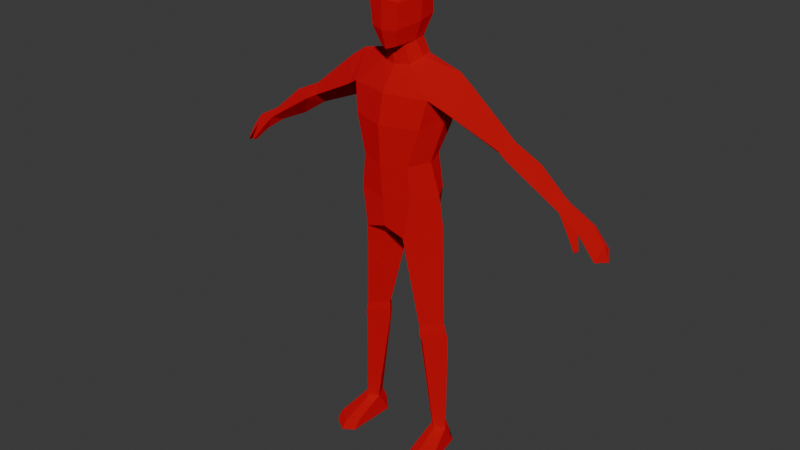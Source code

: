 # Source: RedEnemy.blend  (saved by Blender 5.1.30; exported with 4.5.12 LTS)
import bpy
from mathutils import Matrix  # noqa: F401  (used for matrix-valued properties, if any)

bpy.ops.wm.read_factory_settings(use_empty=True)
scene = bpy.context.scene
scene.name = 'Scene'

# ---- collections
col_collection = bpy.data.collections.new('Collection'); scene.collection.children.link(col_collection)

# ---- materials (node trees are filled in below, after node groups)
mat_material_002 = bpy.data.materials.new('Material.002')
mat_material_002.diffuse_color = (0.8, 0.03007, 0.08238, 1.0)
mat_material_002.roughness = 1.0
mat_material_002.metallic = 1.0

# ---- material node trees
mat_material_002.use_nodes = True; mat_material_002.node_tree.nodes.clear()
_N = mat_material_002.node_tree.nodes; _L = mat_material_002.node_tree.links
n0 = _N.new('ShaderNodeBsdfPrincipled'); n0.name = 'Principled BSDF'; n0.location = (-200, 100)
n0.inputs[0].default_value = (0.8, 0.01443, 0.0302, 1.0)
n0.inputs[1].default_value = 1.0
n0.inputs[2].default_value = 1.0
n1 = _N.new('ShaderNodeOutputMaterial'); n1.name = 'Material Output'; n1.location = (200, 100)
n2 = _N.new('ShaderNodeNormalMap'); n2.name = 'Normal Map'; n2.location = (-600, -600)
n2.label = 'Normal/Map'
n2.inputs[0].default_value = 0.0
_L.new(n0.outputs[0], n1.inputs[0])
_L.new(n2.outputs[0], n0.inputs[5])
n1.is_active_output = True

# ---- world
world_world = bpy.data.worlds.new('World'); scene.world = world_world
world_world.use_nodes = True; world_world.node_tree.nodes.clear()
_N = world_world.node_tree.nodes; _L = world_world.node_tree.links
n0 = _N.new('ShaderNodeOutputWorld'); n0.name = 'World Output'; n0.location = (200, 100)
n1 = _N.new('ShaderNodeBackground'); n1.name = 'Background'; n1.location = (-200, 100)
n1.inputs[0].default_value = (0.05088, 0.05088, 0.05088, 1.0)
_L.new(n1.outputs[0], n0.inputs[0])
n0.is_active_output = True
world_world.color = (0.05088, 0.05088, 0.05088)
world_world.sun_shadow_jitter_overblur = 0.0

# ---- meshes
me_humanoidbase_overlapping_001 = bpy.data.meshes.new('HumanoidBase_Overlapping.001')
me_humanoidbase_overlapping_001.from_pydata([(0.06395, 0.05632, 1.664), (0.03125, -0.09713, 1.579), (0.05459, -0.02133, 1.59), (0.07741, -0.02355, 1.657), (0.0596, 0.02353, 1.772), (0.07009, -0.02436, 1.776), (0.05653, -0.07455, 1.772), (0.0939, -0.1114, 1.176), (0.1359, -0.03723, 1.181), (0.1069, 0.04357, 1.186), (0.1062, -0.1109, 1.047), (0.16, -0.01821, 1.056), (0.107, 0.06961, 1.047), (0.135, -0.1023, 1.317), (0.1688, 0.00827, 1.353), (0.135, 0.07555, 1.293), (0.1545, -0.08578, 1.42), (0.1496, 0.09857, 1.419), (0.07921, -0.1189, 0.9056), (0.1773, -0.01808, 0.9451), (0.08197, 0.07631, 0.9064), (0.1222, -0.07669, 0.5502), (0.1228, 0.06298, 0.4603), (0.117, 0.04828, 0.5432), (0.07241, -0.006686, 0.5411), (0.1331, -0.06766, 0.4631), (0.1764, 0.0001169, 0.5411), (0.1965, -0.002573, 0.08281), (0.1937, 0.002316, 0.4777), (0.06975, -0.009362, 0.4777), (0.1643, -0.03617, 0.08281), (0.1588, 0.04493, 0.08281), (0.1338, -0.007654, 0.08281), (0.1194, 0.05273, 0.5102), (0.1275, -0.0795, 0.5109), (0.1851, 0.001081, 0.5094), (0.07105, -0.007985, 0.5094), (0.2298, -0.1215, 0.03017), (0.1731, -0.1586, 0.03017), (0.1321, -0.131, 0.03017), (0.2315, -0.1435, -0.0001111), (0.1749, -0.1806, -0.0001111), (0.1338, -0.1529, -0.0001111), (0.1939, 0.03141, 0.03017), (0.157, 0.06843, 0.03017), (0.1311, 0.02633, 0.03017), (0.1972, 0.04538, -0.0001111), (0.157, 0.06843, -0.0001111), (0.1256, 0.03959, -0.0001111), (0.05355, -0.05125, 1.513), (0.0752, -0.006359, 1.533), (0.05943, 0.04832, 1.53), (0.2054, 0.02364, 1.501), (0.2643, 0.01896, 1.46), (0.2078, -0.06563, 1.389), (0.2078, 0.08613, 1.389), (0.4014, 0.01698, 1.254), (0.6512, 0.01616, 1.169), (0.4016, -0.02896, 1.292), (0.3975, 0.05733, 1.294), (0.6248, 0.01733, 1.129), (0.4337, 0.01809, 1.319), (0.4373, -0.03828, 1.273), (0.6386, -0.02476, 1.146), (0.6386, 0.05341, 1.146), (0.5039, 0.01755, 1.186), (0.4253, 0.06891, 1.278), (0.5362, 0.01763, 1.27), (0.7452, 0.01616, 1.118), (0.7855, 0.01616, 1.065), (0.8056, 0.01769, 1.01), (0.7157, -0.03132, 1.098), (0.7787, -0.02705, 1.017), (0.7205, 0.0678, 1.092), (0.7744, 0.06723, 1.03), (0.6663, 0.06209, 1.126), (0.6798, -0.04052, 1.097), (0.7173, 0.01733, 1.077), (0.7788, 0.01733, 1.016), (0.6802, -0.01265, 1.086), (0.6526, 0.01733, 1.113), (0.06137, -0.1157, 1.732), (0.06137, 0.05689, 1.741), (0.08109, -0.02421, 1.735), (0.04985, -0.1154, 1.64), (0.03775, -0.05753, 1.578), (0.04836, 0.026, 1.591), (0.7306, -0.04616, 1.05), (0.7189, -0.05405, 1.043), (0.7188, -0.04278, 1.038), (-0.06395, 0.05632, 1.664), (0.0, 0.07164, 1.656), (0.0, -0.1098, 1.568), (-0.03125, -0.09713, 1.579), (-0.05459, -0.02133, 1.59), (-0.07741, -0.02355, 1.657), (-0.0596, 0.02353, 1.772), (0.0, 0.03398, 1.791), (-0.07009, -0.02436, 1.776), (0.0, -0.0261, 1.8), (-0.05653, -0.07455, 1.772), (0.0, -0.09017, 1.788), (0.0, 0.06577, 1.187), (0.0, -0.1426, 1.174), (-0.0939, -0.1114, 1.176), (-0.1359, -0.03723, 1.181), (-0.1069, 0.04357, 1.186), (0.0, 0.1016, 1.052), (0.0, -0.1316, 1.044), (-0.1062, -0.1109, 1.047), (-0.16, -0.01821, 1.056), (-0.107, 0.06961, 1.047), (0.0, 0.07825, 1.293), (0.0, -0.1508, 1.316), (-0.135, -0.1023, 1.317), (-0.1688, 0.00827, 1.353), (-0.135, 0.07555, 1.293), (0.0, 0.094, 1.422), (0.0, -0.1253, 1.422), (-0.1545, -0.08578, 1.42), (-0.1496, 0.09857, 1.419), (0.0, 0.1056, 0.9745), (0.0, -0.1233, 0.9315), (-0.07921, -0.1189, 0.9056), (-0.1773, -0.01808, 0.9451), (-0.08197, 0.07631, 0.9064), (0.0, -1.361e-07, 0.8352), (-0.1222, -0.07669, 0.5502), (-0.1228, 0.06298, 0.4603), (-0.117, 0.04828, 0.5432), (-0.07241, -0.006686, 0.5411), (-0.1331, -0.06766, 0.4631), (-0.1764, 0.0001169, 0.5411), (-0.1965, -0.002573, 0.08281), (-0.1937, 0.002316, 0.4777), (-0.06975, -0.009362, 0.4777), (-0.1643, -0.03617, 0.08281), (-0.1588, 0.04493, 0.08281), (-0.1338, -0.007654, 0.08281), (-0.1194, 0.05273, 0.5102), (-0.1275, -0.0795, 0.5109), (-0.1851, 0.001081, 0.5094), (-0.07105, -0.007985, 0.5094), (-0.2298, -0.1215, 0.03017), (-0.1731, -0.1586, 0.03017), (-0.1321, -0.131, 0.03017), (-0.2315, -0.1435, -0.0001111), (-0.1749, -0.1806, -0.0001111), (-0.1338, -0.1529, -0.0001111), (-0.1939, 0.03141, 0.03017), (-0.157, 0.06843, 0.03017), (-0.1311, 0.02633, 0.03017), (-0.1972, 0.04538, -0.0001111), (-0.157, 0.06843, -0.0001111), (-0.1256, 0.03959, -0.0001111), (0.0, 0.05968, 1.526), (-0.05355, -0.05125, 1.513), (0.0, -0.06744, 1.507), (-0.0752, -0.006359, 1.533), (-0.05943, 0.04832, 1.53), (-0.2054, 0.02364, 1.501), (-0.2643, 0.01896, 1.46), (-0.2078, -0.06563, 1.389), (-0.2078, 0.08613, 1.389), (-0.4014, 0.01698, 1.254), (-0.6512, 0.01616, 1.169), (-0.4016, -0.02896, 1.292), (-0.3975, 0.05733, 1.294), (-0.6248, 0.01733, 1.129), (-0.4337, 0.01809, 1.319), (-0.4373, -0.03828, 1.273), (-0.6386, -0.02476, 1.146), (-0.6386, 0.05341, 1.146), (-0.5039, 0.01755, 1.186), (-0.4253, 0.06891, 1.278), (-0.5362, 0.01763, 1.27), (-0.7452, 0.01616, 1.118), (-0.7855, 0.01616, 1.065), (-0.8056, 0.01769, 1.01), (-0.7157, -0.03132, 1.098), (-0.7787, -0.02705, 1.017), (-0.7205, 0.0678, 1.092), (-0.7744, 0.06723, 1.03), (-0.6663, 0.06209, 1.126), (-0.6798, -0.04052, 1.097), (-0.7173, 0.01733, 1.077), (-0.7788, 0.01733, 1.016), (-0.6802, -0.01265, 1.086), (-0.6526, 0.01733, 1.113), (0.0, -0.1305, 1.741), (0.0, 0.07447, 1.743), (-0.06137, -0.1157, 1.732), (-0.06137, 0.05689, 1.741), (-0.08109, -0.02421, 1.735), (0.0, -0.1317, 1.637), (-0.04985, -0.1154, 1.64), (0.0, -0.07493, 1.573), (-0.03775, -0.05753, 1.578), (0.0, 0.03862, 1.587), (-0.04836, 0.026, 1.591), (-0.7306, -0.04616, 1.05), (-0.7189, -0.05405, 1.043), (-0.7188, -0.04278, 1.038)], [], [(82, 190, 97, 4), (1, 2, 3, 84), (189, 81, 6, 101), (84, 3, 83, 81), (2, 0, 3), (81, 83, 5, 6), (83, 82, 4, 5), (1, 92, 196, 85), (2, 86, 0), (4, 97, 99, 5), (5, 99, 101, 6), (9, 8, 11, 12), (7, 103, 108, 10), (102, 9, 12, 107), (8, 7, 10, 11), (8, 9, 15, 14), (103, 7, 13, 113), (9, 102, 112, 15), (7, 8, 14, 13), (14, 15, 17), (113, 13, 16, 118), (15, 112, 117, 17), (13, 14, 16), (107, 12, 20, 121), (10, 108, 122, 18), (122, 126, 18), (20, 126, 121), (18, 126, 24, 21), (126, 20, 23, 24), (73, 75, 57, 68), (11, 19, 20, 12), (29, 22, 31, 32), (35, 34, 25, 28), (34, 36, 29, 25), (33, 35, 28, 22), (36, 33, 22, 29), (28, 25, 30, 27), (22, 28, 27, 31), (25, 29, 32, 30), (24, 23, 33, 36), (23, 26, 35, 33), (21, 24, 36, 34), (26, 21, 34, 35), (27, 30, 38, 37), (30, 32, 39, 38), (37, 38, 41, 40), (38, 39, 42, 41), (31, 27, 43, 44), (32, 31, 44, 45), (44, 43, 46, 47), (45, 44, 47, 48), (27, 37, 43), (32, 45, 39), (40, 46, 43, 37), (39, 45, 48, 42), (48, 46, 42), (40, 41, 42), (42, 46, 40), (47, 46, 48), (118, 49, 157), (17, 117, 155, 51), (49, 118, 16), (52, 49, 16), (52, 17, 51), (51, 86, 2, 50), (50, 2, 85, 49), (49, 85, 196, 157), (49, 52, 50), (50, 52, 51), (52, 16, 54), (52, 55, 17), (53, 52, 54), (53, 55, 52), (14, 54, 16), (17, 55, 14), (54, 14, 56, 58), (53, 54, 58, 61), (14, 55, 59, 56), (55, 53, 61, 59), (61, 58, 62), (56, 59, 66), (59, 61, 66), (58, 56, 62), (66, 67, 57, 64), (65, 66, 64, 60), (67, 62, 63, 57), (62, 65, 60, 63), (62, 56, 65), (61, 62, 67), (56, 66, 65), (66, 61, 67), (69, 68, 71, 72), (70, 69, 72), (63, 71, 68, 57), (74, 73, 68, 69), (70, 74, 69), (64, 57, 75), (71, 63, 76), (72, 78, 70), (74, 70, 78), (72, 71, 77, 78), (74, 78, 77, 73), (76, 63, 79), (60, 79, 63), (60, 64, 75, 80), (79, 60, 80), (73, 77, 80, 75), (71, 79, 80), (80, 77, 71), (3, 0, 82, 83), (92, 1, 84, 194), (0, 91, 190, 82), (194, 84, 81, 189), (155, 198, 86, 51), (76, 79, 89, 88), (79, 71, 87, 89), (71, 76, 88, 87), (87, 88, 89), (85, 2, 1), (0, 86, 198, 91), (26, 19, 18, 21), (20, 19, 26, 23), (19, 11, 10, 18), (192, 96, 97, 190), (93, 195, 95, 94), (189, 101, 100, 191), (195, 191, 193, 95), (94, 95, 90), (191, 100, 98, 193), (193, 98, 96, 192), (93, 197, 196, 92), (94, 90, 199), (96, 98, 99, 97), (98, 100, 101, 99), (106, 111, 110, 105), (104, 109, 108, 103), (102, 107, 111, 106), (105, 110, 109, 104), (105, 115, 116, 106), (103, 113, 114, 104), (106, 116, 112, 102), (104, 114, 115, 105), (115, 120, 116), (113, 118, 119, 114), (116, 120, 117, 112), (114, 119, 115), (107, 121, 125, 111), (109, 123, 122, 108), (122, 123, 126), (125, 121, 126), (123, 127, 130, 126), (126, 130, 129, 125), (181, 176, 165, 183), (110, 111, 125, 124), (135, 138, 137, 128), (141, 134, 131, 140), (140, 131, 135, 142), (139, 128, 134, 141), (142, 135, 128, 139), (134, 133, 136, 131), (128, 137, 133, 134), (131, 136, 138, 135), (130, 142, 139, 129), (129, 139, 141, 132), (127, 140, 142, 130), (132, 141, 140, 127), (133, 143, 144, 136), (136, 144, 145, 138), (143, 146, 147, 144), (144, 147, 148, 145), (137, 150, 149, 133), (138, 151, 150, 137), (150, 153, 152, 149), (151, 154, 153, 150), (133, 149, 143), (138, 145, 151), (146, 143, 149, 152), (145, 148, 154, 151), (154, 148, 152), (146, 148, 147), (148, 146, 152), (153, 154, 152), (118, 157, 156), (120, 159, 155, 117), (156, 119, 118), (160, 119, 156), (160, 159, 120), (159, 158, 94, 199), (158, 156, 197, 94), (156, 157, 196, 197), (156, 158, 160), (158, 159, 160), (160, 162, 119), (160, 120, 163), (161, 162, 160), (161, 160, 163), (115, 119, 162), (120, 115, 163), (162, 166, 164, 115), (161, 169, 166, 162), (115, 164, 167, 163), (163, 167, 169, 161), (169, 170, 166), (164, 174, 167), (167, 174, 169), (166, 170, 164), (174, 172, 165, 175), (173, 168, 172, 174), (175, 165, 171, 170), (170, 171, 168, 173), (170, 173, 164), (169, 175, 170), (164, 173, 174), (174, 175, 169), (177, 180, 179, 176), (178, 180, 177), (171, 165, 176, 179), (182, 177, 176, 181), (178, 177, 182), (172, 183, 165), (179, 184, 171), (180, 178, 186), (182, 186, 178), (180, 186, 185, 179), (182, 181, 185, 186), (184, 187, 171), (168, 171, 187), (168, 188, 183, 172), (187, 188, 168), (181, 183, 188, 185), (179, 188, 187), (188, 179, 185), (95, 193, 192, 90), (92, 194, 195, 93), (90, 192, 190, 91), (194, 189, 191, 195), (155, 159, 199, 198), (184, 201, 202, 187), (187, 202, 200, 179), (179, 200, 201, 184), (200, 202, 201), (197, 93, 94), (90, 91, 198, 199), (132, 127, 123, 124), (125, 129, 132, 124), (124, 123, 109, 110)])
_k = set([(0, 2), (0, 3), (0, 82), (0, 86), (0, 91), (1, 2), (1, 84), (1, 85), (1, 92), (2, 3), (2, 50), (2, 85), (2, 86), (3, 83), (3, 84), (4, 5), (4, 82), (4, 97), (5, 6), (5, 83), (5, 99), (6, 81), (6, 101), (7, 8), (7, 10), (7, 13), (7, 103), (8, 9), (8, 11), (8, 14), (9, 12), (9, 15), (9, 102), (10, 11), (10, 18), (10, 108), (11, 12), (11, 19), (12, 20), (12, 107), (13, 14), (13, 16), (13, 113), (14, 15), (14, 16), (14, 17), (14, 54), (14, 55), (14, 56), (15, 17), (15, 112), (16, 49), (16, 52), (16, 54), (16, 118), (17, 51), (17, 52), (17, 55), (17, 117), (18, 19), (18, 21), (18, 122), (18, 126), (19, 20), (19, 26), (20, 23), (20, 121), (20, 126), (21, 24), (21, 26), (21, 34), (22, 28), (22, 29), (22, 31), (22, 33), (23, 24), (23, 26), (23, 33), (24, 36), (24, 126), (25, 28), (25, 29), (25, 30), (25, 34), (26, 35), (27, 28), (27, 30), (27, 31), (27, 37), (27, 43), (28, 35), (29, 32), (29, 36), (30, 32), (30, 38), (31, 32), (31, 44), (32, 39), (32, 45), (33, 35), (33, 36), (34, 35), (34, 36), (37, 38), (37, 40), (37, 43), (38, 39), (38, 41), (39, 42), (39, 45), (40, 41), (40, 46), (41, 42), (42, 48), (43, 44), (43, 46), (44, 45), (44, 47), (45, 48), (46, 47), (47, 48), (49, 50), (49, 52), (49, 85), (49, 118), (49, 157), (50, 51), (50, 52), (51, 52), (51, 86), (51, 155), (52, 53), (52, 54), (52, 55), (53, 54), (53, 55), (53, 61), (54, 58), (55, 59), (56, 58), (56, 59), (56, 62), (56, 65), (56, 66), (57, 63), (57, 64), (57, 67), (57, 68), (57, 75), (58, 61), (58, 62), (59, 61), (59, 66), (60, 63), (60, 64), (60, 65), (60, 79), (60, 80), (61, 62), (61, 66), (61, 67), (62, 63), (62, 65), (62, 67), (63, 71), (63, 76), (63, 79), (64, 66), (64, 75), (65, 66), (66, 67), (68, 69), (68, 71), (68, 73), (69, 70), (69, 72), (69, 74), (70, 72), (70, 74), (70, 78), (71, 72), (71, 76), (71, 77), (71, 79), (71, 80), (71, 87), (72, 78), (73, 74), (73, 75), (73, 77), (74, 78), (75, 80), (76, 79), (76, 88), (77, 78), (77, 80), (79, 80), (79, 89), (81, 83), (81, 84), (81, 189), (82, 83), (82, 190), (84, 194), (85, 196), (86, 198), (87, 88), (87, 89), (88, 89), (90, 91), (90, 94), (90, 95), (90, 192), (90, 199), (91, 190), (91, 198), (92, 93), (92, 194), (92, 196), (93, 94), (93, 195), (93, 197), (94, 95), (94, 158), (94, 197), (94, 199), (95, 193), (95, 195), (96, 97), (96, 98), (96, 192), (97, 99), (97, 190), (98, 99), (98, 100), (98, 193), (99, 101), (100, 101), (100, 191), (101, 189), (102, 106), (102, 107), (102, 112), (103, 104), (103, 108), (103, 113), (104, 105), (104, 109), (104, 114), (105, 106), (105, 110), (105, 115), (106, 111), (106, 116), (107, 111), (107, 121), (108, 109), (108, 122), (109, 110), (109, 123), (110, 111), (110, 124), (111, 125), (112, 116), (112, 117), (113, 114), (113, 118), (114, 115), (114, 119), (115, 116), (115, 119), (115, 120), (115, 162), (115, 163), (115, 164), (116, 120), (117, 120), (117, 155), (118, 119), (118, 156), (118, 157), (119, 156), (119, 160), (119, 162), (120, 159), (120, 160), (120, 163), (121, 125), (121, 126), (122, 123), (122, 126), (123, 124), (123, 126), (123, 127), (124, 125), (124, 132), (125, 126), (125, 129), (126, 130), (127, 130), (127, 132), (127, 140), (128, 134), (128, 135), (128, 137), (128, 139), (129, 130), (129, 132), (129, 139), (130, 142), (131, 134), (131, 135), (131, 136), (131, 140), (132, 141), (133, 134), (133, 136), (133, 137), (133, 143), (133, 149), (134, 141), (135, 138), (135, 142), (136, 138), (136, 144), (137, 138), (137, 150), (138, 145), (138, 151), (139, 141), (139, 142), (140, 141), (140, 142), (143, 144), (143, 146), (143, 149), (144, 145), (144, 147), (145, 148), (145, 151), (146, 147), (146, 152), (147, 148), (148, 154), (149, 150), (149, 152), (150, 151), (150, 153), (151, 154), (152, 153), (153, 154), (155, 159), (155, 198), (156, 157), (156, 158), (156, 160), (156, 197), (157, 196), (158, 159), (158, 160), (159, 160), (159, 199), (160, 161), (160, 162), (160, 163), (161, 162), (161, 163), (161, 169), (162, 166), (163, 167), (164, 166), (164, 167), (164, 170), (164, 173), (164, 174), (165, 171), (165, 172), (165, 175), (165, 176), (165, 183), (166, 169), (166, 170), (167, 169), (167, 174), (168, 171), (168, 172), (168, 173), (168, 187), (168, 188), (169, 170), (169, 174), (169, 175), (170, 171), (170, 173), (170, 175), (171, 179), (171, 184), (171, 187), (172, 174), (172, 183), (173, 174), (174, 175), (176, 177), (176, 179), (176, 181), (177, 178), (177, 180), (177, 182), (178, 180), (178, 182), (178, 186), (179, 180), (179, 184), (179, 185), (179, 187), (179, 188), (179, 200), (180, 186), (181, 182), (181, 183), (181, 185), (182, 186), (183, 188), (184, 187), (184, 201), (185, 186), (185, 188), (187, 188), (187, 202), (189, 191), (189, 194), (190, 192), (191, 193), (191, 195), (192, 193), (194, 195), (196, 197), (198, 199), (200, 201), (200, 202), (201, 202)])
me_humanoidbase_overlapping_001.attributes.new('sharp_edge', 'BOOLEAN', 'EDGE').data.foreach_set('value', [ (min(e.vertices), max(e.vertices)) in _k for e in me_humanoidbase_overlapping_001.edges])
_uv = me_humanoidbase_overlapping_001.uv_layers.new(name='UVMap')
_uv.uv.foreach_set('vector', [0.9084, 0.8772, 0.9687, 0.9037, 0.9138, 0.9613, 0.8794, 0.9028, 0.7394, 0.725, 0.8427, 0.7059, 0.841, 0.795, 0.7497, 0.7895, 0.7027, 0.8968, 0.7647, 0.8645, 0.7945, 0.9023, 0.755, 0.9536, 0.7497, 0.7895, 0.841, 0.795, 0.8399, 0.8662, 0.7647, 0.8645, 0.8427, 0.7059, 0.9185, 0.8095, 0.841, 0.795, 0.7647, 0.8645, 0.8399, 0.8662, 0.8388, 0.9011, 0.7945, 0.9023, 0.8399, 0.8662, 0.9084, 0.8772, 0.8794, 0.9028, 0.8388, 0.9011, 0.7394, 0.725, 0.7027, 0.7126, 0.733, 0.6841, 0.7857, 0.7055, 0.8427, 0.7059, 0.9064, 0.715, 0.9185, 0.8095, 0.8794, 0.9028, 0.9138, 0.9613, 0.836, 0.9797, 0.8388, 0.9011, 0.8388, 0.9011, 0.836, 0.9797, 0.755, 0.9536, 0.7945, 0.9023, 0.8228, 0.3565, 0.7616, 0.3356, 0.7867, 0.2461, 0.8589, 0.2563, 0.7007, 0.3259, 0.6331, 0.3239, 0.6331, 0.2327, 0.7104, 0.2355, 0.9018, 0.3781, 0.8228, 0.3565, 0.8589, 0.2563, 0.9366, 0.2801, 0.7616, 0.3356, 0.7007, 0.3259, 0.7104, 0.2355, 0.7867, 0.2461, 0.7616, 0.3356, 0.8228, 0.3565, 0.8072, 0.4309, 0.7595, 0.4462, 0.6331, 0.3239, 0.7007, 0.3259, 0.708, 0.4168, 0.6331, 0.4098, 0.8228, 0.3565, 0.9018, 0.3781, 0.8874, 0.4505, 0.8072, 0.4309, 0.7007, 0.3259, 0.7616, 0.3356, 0.7595, 0.4462, 0.708, 0.4168, 0.7595, 0.4462, 0.8072, 0.4309, 0.7838, 0.488, 0.6331, 0.4098, 0.708, 0.4168, 0.7127, 0.467, 0.6331, 0.4695, 0.8072, 0.4309, 0.8874, 0.4505, 0.8555, 0.5373, 0.7838, 0.488, 0.708, 0.4168, 0.7595, 0.4462, 0.7127, 0.467, 0.9366, 0.2801, 0.8589, 0.2563, 0.9003, 0.1611, 0.9513, 0.2248, 0.7104, 0.2355, 0.6331, 0.2327, 0.6331, 0.1483, 0.6944, 0.132, 0.6331, 0.1483, 0.6331, 0.02934, 0.6944, 0.132, 0.9003, 0.1611, 0.9753, 0.09796, 0.9513, 0.2248, 0.1974, 0.5857, 0.105, 0.5526, 0.1075, 0.3499, 0.1661, 0.3494, 0.105, 0.5526, 0.02544, 0.5857, 0.06085, 0.3507, 0.1075, 0.3499, 0.04473, 0.6609, 0.04803, 0.6249, 0.08137, 0.6073, 0.07652, 0.6625, 0.7867, 0.2461, 0.7978, 0.1652, 0.9003, 0.1611, 0.8589, 0.2563, 0.1069, 0.3092, 0.05103, 0.2975, 0.06038, 0.05635, 0.09738, 0.0577, 0.2205, 0.303, 0.1629, 0.3244, 0.1588, 0.294, 0.2161, 0.2832, 0.1629, 0.3244, 0.1071, 0.3294, 0.1069, 0.3092, 0.1588, 0.294, 0.2748, 0.2972, 0.2205, 0.303, 0.2161, 0.2832, 0.2722, 0.2626, 0.1071, 0.3294, 0.05759, 0.3301, 0.05103, 0.2975, 0.1069, 0.3092, 0.2161, 0.2832, 0.1588, 0.294, 0.1227, 0.05383, 0.1503, 0.04622, 0.2722, 0.2626, 0.2161, 0.2832, 0.1503, 0.04622, 0.1876, 0.03624, 0.1588, 0.294, 0.1069, 0.3092, 0.09738, 0.0577, 0.1227, 0.05383, 0.1075, 0.3499, 0.06085, 0.3507, 0.05759, 0.3301, 0.1071, 0.3294, 0.2771, 0.3181, 0.2257, 0.3249, 0.2205, 0.303, 0.2748, 0.2972, 0.1661, 0.3494, 0.1075, 0.3499, 0.1071, 0.3294, 0.1629, 0.3244, 0.2257, 0.3249, 0.1661, 0.3494, 0.1629, 0.3244, 0.2205, 0.303, 0.4169, 0.1006, 0.4055, 0.08204, 0.3503, 0.08052, 0.3617, 0.1037, 0.4055, 0.08204, 0.4181, 0.06755, 0.3617, 0.06491, 0.3503, 0.08052, 0.3617, 0.1037, 0.3503, 0.08052, 0.3336, 0.07984, 0.3459, 0.1097, 0.3503, 0.08052, 0.3617, 0.06491, 0.3458, 0.05857, 0.3336, 0.07984, 0.4442, 0.109, 0.4169, 0.1006, 0.4219, 0.1298, 0.4456, 0.1362, 0.4181, 0.06755, 0.4441, 0.05913, 0.4456, 0.03216, 0.4233, 0.03842, 0.4456, 0.1362, 0.4219, 0.1298, 0.4213, 0.1455, 0.4426, 0.1501, 0.4233, 0.03842, 0.4456, 0.03216, 0.4425, 0.01836, 0.4231, 0.02277, 0.4169, 0.1006, 0.3617, 0.1037, 0.4219, 0.1298, 0.4181, 0.06755, 0.4233, 0.03842, 0.3617, 0.06491, 0.3459, 0.1097, 0.4213, 0.1455, 0.4219, 0.1298, 0.3617, 0.1037, 0.3617, 0.06491, 0.4233, 0.03842, 0.4231, 0.02277, 0.3458, 0.05857, 0.7556, 0.07944, 0.7593, 0.04166, 0.8564, 0.09332, 0.8607, 0.04166, 0.8746, 0.07462, 0.8564, 0.09332, 0.8564, 0.09332, 0.7593, 0.04166, 0.8607, 0.04166, 0.7435, 0.0604, 0.7593, 0.04166, 0.7556, 0.07944, 0.6331, 0.4695, 0.6767, 0.5505, 0.6331, 0.541, 0.7838, 0.488, 0.8555, 0.5373, 0.7973, 0.599, 0.7597, 0.571, 0.6767, 0.5505, 0.6331, 0.4695, 0.7127, 0.467, 0.7473, 0.4955, 0.6767, 0.5505, 0.7127, 0.467, 0.7473, 0.4955, 0.7838, 0.488, 0.7597, 0.571, 0.9217, 0.63, 0.9064, 0.715, 0.8427, 0.7059, 0.8588, 0.6351, 0.8588, 0.6351, 0.8427, 0.7059, 0.7857, 0.7055, 0.8032, 0.6188, 0.8032, 0.6188, 0.7857, 0.7055, 0.733, 0.6841, 0.7432, 0.6094, 0.6767, 0.5505, 0.7473, 0.4955, 0.7173, 0.555, 0.7173, 0.555, 0.7473, 0.4955, 0.7597, 0.571, 0.3941, 0.8543, 0.395, 0.7641, 0.3539, 0.7713, 0.3941, 0.8543, 0.3541, 0.9236, 0.395, 0.9301, 0.3498, 0.8523, 0.3941, 0.8543, 0.3539, 0.7713, 0.3498, 0.8523, 0.3541, 0.9236, 0.3941, 0.8543, 0.3421, 0.7139, 0.3539, 0.7713, 0.395, 0.7641, 0.395, 0.9301, 0.3541, 0.9236, 0.3491, 0.9821, 0.3539, 0.7713, 0.3421, 0.7139, 0.178, 0.7701, 0.1961, 0.8073, 0.3498, 0.8523, 0.3539, 0.7713, 0.1961, 0.8073, 0.1929, 0.855, 0.3491, 0.9821, 0.3541, 0.9236, 0.2007, 0.8988, 0.1843, 0.9336, 0.3541, 0.9236, 0.3498, 0.8523, 0.1929, 0.855, 0.2007, 0.8988, 0.1929, 0.855, 0.1961, 0.8073, 0.1682, 0.8112, 0.1843, 0.9336, 0.2007, 0.8988, 0.1783, 0.8969, 0.2007, 0.8988, 0.1929, 0.855, 0.1783, 0.8969, 0.1961, 0.8073, 0.178, 0.7701, 0.1682, 0.8112, 0.1783, 0.8969, 0.1215, 0.8563, 0.02777, 0.8604, 0.0261, 0.8915, 0.109, 0.9314, 0.1783, 0.8969, 0.0261, 0.8915, 0.02501, 0.9185, 0.1215, 0.8563, 0.1682, 0.8112, 0.02306, 0.8276, 0.02777, 0.8604, 0.1682, 0.8112, 0.1017, 0.7784, 0.01924, 0.7977, 0.02306, 0.8276, 0.1682, 0.8112, 0.178, 0.7701, 0.1017, 0.7784, 0.1929, 0.855, 0.1682, 0.8112, 0.1215, 0.8563, 0.1843, 0.9336, 0.1783, 0.8969, 0.109, 0.9314, 0.1783, 0.8969, 0.1929, 0.855, 0.1215, 0.8563, 0.07465, 0.6941, 0.07652, 0.6625, 0.1073, 0.6613, 0.1001, 0.7153, 0.07261, 0.7238, 0.07465, 0.6941, 0.1001, 0.7153, 0.1083, 0.6104, 0.1073, 0.6613, 0.07652, 0.6625, 0.08137, 0.6073, 0.04473, 0.7052, 0.04473, 0.6609, 0.07652, 0.6625, 0.07465, 0.6941, 0.07261, 0.7238, 0.04473, 0.7052, 0.07465, 0.6941, 0.05508, 0.6056, 0.08137, 0.6073, 0.04803, 0.6249, 0.1073, 0.6613, 0.1083, 0.6104, 0.1201, 0.6451, 0.2161, 0.7257, 0.194, 0.7238, 0.1922, 0.7375, 0.169, 0.7166, 0.1922, 0.7375, 0.194, 0.7238, 0.2161, 0.7257, 0.224, 0.6741, 0.1971, 0.6788, 0.194, 0.7238, 0.169, 0.7166, 0.194, 0.7238, 0.1971, 0.6788, 0.1692, 0.6744, 0.2349, 0.6398, 0.2158, 0.6102, 0.2225, 0.6515, 0.1935, 0.6196, 0.2225, 0.6515, 0.2158, 0.6102, 0.1935, 0.6196, 0.1735, 0.6249, 0.1727, 0.6417, 0.1983, 0.6361, 0.2225, 0.6515, 0.1935, 0.6196, 0.1983, 0.6361, 0.1692, 0.6744, 0.1971, 0.6788, 0.1983, 0.6361, 0.1727, 0.6417, 0.224, 0.6741, 0.2225, 0.6515, 0.1983, 0.6361, 0.1983, 0.6361, 0.1971, 0.6788, 0.224, 0.6741, 0.841, 0.795, 0.9185, 0.8095, 0.9084, 0.8772, 0.8399, 0.8662, 0.7027, 0.7126, 0.7394, 0.725, 0.7497, 0.7895, 0.7027, 0.7872, 0.9185, 0.8095, 0.9847, 0.8045, 0.9687, 0.9037, 0.9084, 0.8772, 0.7027, 0.7872, 0.7497, 0.7895, 0.7647, 0.8645, 0.7027, 0.8968, 0.9945, 0.6424, 0.9725, 0.717, 0.9064, 0.715, 0.9217, 0.63, 0.2349, 0.6398, 0.2225, 0.6515, 0.2546, 0.6707, 0.2585, 0.6659, 0.2225, 0.6515, 0.224, 0.6741, 0.2499, 0.6782, 0.2546, 0.6707, 0.1073, 0.6613, 0.1201, 0.6451, 0.1342, 0.6805, 0.1258, 0.6834, 0.2499, 0.6782, 0.2577, 0.6762, 0.2546, 0.6707, 0.7857, 0.7055, 0.8427, 0.7059, 0.7394, 0.725, 0.9185, 0.8095, 0.9064, 0.715, 0.9725, 0.717, 0.9847, 0.8045, 0.2257, 0.3249, 0.2879, 0.5854, 0.1974, 0.5857, 0.1661, 0.3494, 0.3621, 0.541, 0.2879, 0.5854, 0.2257, 0.3249, 0.2771, 0.3181, 0.7978, 0.1652, 0.7867, 0.2461, 0.7104, 0.2355, 0.6944, 0.132, 0.497, 0.8772, 0.5259, 0.9028, 0.4915, 0.9613, 0.4366, 0.9037, 0.666, 0.725, 0.6557, 0.7895, 0.5643, 0.795, 0.5627, 0.7059, 0.7027, 0.8968, 0.6503, 0.9536, 0.6108, 0.9023, 0.6406, 0.8645, 0.6557, 0.7895, 0.6406, 0.8645, 0.5654, 0.8662, 0.5643, 0.795, 0.5627, 0.7059, 0.5643, 0.795, 0.4869, 0.8095, 0.6406, 0.8645, 0.6108, 0.9023, 0.5665, 0.9011, 0.5654, 0.8662, 0.5654, 0.8662, 0.5665, 0.9011, 0.5259, 0.9028, 0.497, 0.8772, 0.666, 0.725, 0.6196, 0.7055, 0.6723, 0.6841, 0.7027, 0.7126, 0.5627, 0.7059, 0.4869, 0.8095, 0.4989, 0.715, 0.5259, 0.9028, 0.5665, 0.9011, 0.5693, 0.9797, 0.4915, 0.9613, 0.5665, 0.9011, 0.6108, 0.9023, 0.6503, 0.9536, 0.5693, 0.9797, 0.4433, 0.3565, 0.4072, 0.2563, 0.4795, 0.2461, 0.5046, 0.3356, 0.5655, 0.3259, 0.5557, 0.2355, 0.6331, 0.2327, 0.6331, 0.3239, 0.3643, 0.3781, 0.3295, 0.2801, 0.4072, 0.2563, 0.4433, 0.3565, 0.5046, 0.3356, 0.4795, 0.2461, 0.5557, 0.2355, 0.5655, 0.3259, 0.5046, 0.3356, 0.5067, 0.4462, 0.459, 0.4309, 0.4433, 0.3565, 0.6331, 0.3239, 0.6331, 0.4098, 0.5582, 0.4168, 0.5655, 0.3259, 0.4433, 0.3565, 0.459, 0.4309, 0.3787, 0.4505, 0.3643, 0.3781, 0.5655, 0.3259, 0.5582, 0.4168, 0.5067, 0.4462, 0.5046, 0.3356, 0.5067, 0.4462, 0.4823, 0.488, 0.459, 0.4309, 0.6331, 0.4098, 0.6331, 0.4695, 0.5535, 0.467, 0.5582, 0.4168, 0.459, 0.4309, 0.4823, 0.488, 0.4107, 0.5373, 0.3787, 0.4505, 0.5582, 0.4168, 0.5535, 0.467, 0.5067, 0.4462, 0.3295, 0.2801, 0.3148, 0.2248, 0.3658, 0.1611, 0.4072, 0.2563, 0.5557, 0.2355, 0.5718, 0.132, 0.6331, 0.1483, 0.6331, 0.2327, 0.6331, 0.1483, 0.5718, 0.132, 0.6331, 0.02934, 0.3658, 0.1611, 0.3148, 0.2248, 0.2909, 0.09796, 0.1996, 0.5856, 0.1683, 0.3493, 0.1097, 0.3498, 0.1072, 0.5525, 0.1072, 0.5525, 0.1097, 0.3498, 0.06303, 0.3507, 0.02763, 0.5856, 0.04474, 0.6609, 0.07654, 0.6626, 0.08139, 0.6074, 0.04805, 0.625, 0.4795, 0.2461, 0.4072, 0.2563, 0.3658, 0.1611, 0.4683, 0.1652, 0.1091, 0.3091, 0.09957, 0.05763, 0.06256, 0.05627, 0.05322, 0.2974, 0.2227, 0.3029, 0.2183, 0.2831, 0.161, 0.2939, 0.165, 0.3243, 0.165, 0.3243, 0.161, 0.2939, 0.1091, 0.3091, 0.1093, 0.3293, 0.277, 0.2971, 0.2744, 0.2625, 0.2183, 0.2831, 0.2227, 0.3029, 0.1093, 0.3293, 0.1091, 0.3091, 0.05322, 0.2974, 0.05978, 0.33, 0.2183, 0.2831, 0.1525, 0.04615, 0.1249, 0.05375, 0.161, 0.2939, 0.2744, 0.2625, 0.1898, 0.03617, 0.1525, 0.04615, 0.2183, 0.2831, 0.161, 0.2939, 0.1249, 0.05375, 0.09957, 0.05763, 0.1091, 0.3091, 0.1097, 0.3498, 0.1093, 0.3293, 0.05978, 0.33, 0.06303, 0.3507, 0.2793, 0.318, 0.277, 0.2971, 0.2227, 0.3029, 0.2279, 0.3248, 0.1683, 0.3493, 0.165, 0.3243, 0.1093, 0.3293, 0.1097, 0.3498, 0.2279, 0.3248, 0.2227, 0.3029, 0.165, 0.3243, 0.1683, 0.3493, 0.4162, 0.1005, 0.361, 0.1037, 0.3496, 0.08044, 0.4048, 0.08196, 0.4048, 0.08196, 0.3496, 0.08044, 0.361, 0.06483, 0.4174, 0.06747, 0.361, 0.1037, 0.3451, 0.1096, 0.3329, 0.07976, 0.3496, 0.08044, 0.3496, 0.08044, 0.3329, 0.07976, 0.3451, 0.05849, 0.361, 0.06483, 0.4435, 0.109, 0.4449, 0.1361, 0.4211, 0.1297, 0.4162, 0.1005, 0.4174, 0.06747, 0.4226, 0.03834, 0.4449, 0.03209, 0.4434, 0.05905, 0.4449, 0.1361, 0.4419, 0.15, 0.4206, 0.1454, 0.4211, 0.1297, 0.4226, 0.03834, 0.4223, 0.02269, 0.4418, 0.01829, 0.4449, 0.03209, 0.4162, 0.1005, 0.4211, 0.1297, 0.361, 0.1037, 0.4174, 0.06747, 0.361, 0.06483, 0.4226, 0.03834, 0.3451, 0.1096, 0.361, 0.1037, 0.4211, 0.1297, 0.4206, 0.1454, 0.361, 0.06483, 0.3451, 0.05849, 0.4223, 0.02269, 0.4226, 0.03834, 0.7556, 0.07872, 0.8564, 0.0926, 0.7594, 0.04094, 0.8607, 0.04094, 0.8564, 0.0926, 0.8747, 0.0739, 0.8564, 0.0926, 0.8607, 0.04094, 0.7594, 0.04094, 0.7436, 0.05968, 0.7556, 0.07872, 0.7594, 0.04094, 0.6331, 0.4695, 0.6331, 0.541, 0.5894, 0.5505, 0.4823, 0.488, 0.5064, 0.571, 0.4688, 0.599, 0.4107, 0.5373, 0.5894, 0.5505, 0.5535, 0.467, 0.6331, 0.4695, 0.5189, 0.4955, 0.5535, 0.467, 0.5894, 0.5505, 0.5189, 0.4955, 0.5064, 0.571, 0.4823, 0.488, 0.4837, 0.63, 0.5466, 0.6351, 0.5627, 0.7059, 0.4989, 0.715, 0.5466, 0.6351, 0.6021, 0.6188, 0.6196, 0.7055, 0.5627, 0.7059, 0.6021, 0.6188, 0.6621, 0.6094, 0.6723, 0.6841, 0.6196, 0.7055, 0.5894, 0.5505, 0.5489, 0.555, 0.5189, 0.4955, 0.5489, 0.555, 0.5064, 0.571, 0.5189, 0.4955, 0.3941, 0.8549, 0.3539, 0.772, 0.395, 0.7648, 0.3941, 0.8549, 0.395, 0.9308, 0.3541, 0.9242, 0.3498, 0.853, 0.3539, 0.772, 0.3941, 0.8549, 0.3498, 0.853, 0.3941, 0.8549, 0.3541, 0.9242, 0.3421, 0.7146, 0.395, 0.7648, 0.3539, 0.772, 0.395, 0.9308, 0.3491, 0.9827, 0.3541, 0.9242, 0.3539, 0.772, 0.1961, 0.808, 0.178, 0.7707, 0.3421, 0.7146, 0.3498, 0.853, 0.1929, 0.8556, 0.1961, 0.808, 0.3539, 0.772, 0.3491, 0.9827, 0.1843, 0.9342, 0.2007, 0.8994, 0.3541, 0.9242, 0.3541, 0.9242, 0.2007, 0.8994, 0.1929, 0.8556, 0.3498, 0.853, 0.1929, 0.8556, 0.1682, 0.8118, 0.1961, 0.808, 0.1843, 0.9342, 0.1783, 0.8976, 0.2007, 0.8994, 0.2007, 0.8994, 0.1783, 0.8976, 0.1929, 0.8556, 0.1961, 0.808, 0.1682, 0.8118, 0.178, 0.7707, 0.1783, 0.8976, 0.0261, 0.8922, 0.02777, 0.8611, 0.1215, 0.8569, 0.109, 0.932, 0.02501, 0.9191, 0.0261, 0.8922, 0.1783, 0.8976, 0.1215, 0.8569, 0.02777, 0.8611, 0.02306, 0.8283, 0.1682, 0.8118, 0.1682, 0.8118, 0.02306, 0.8283, 0.01924, 0.7983, 0.1017, 0.7791, 0.1682, 0.8118, 0.1017, 0.7791, 0.178, 0.7707, 0.1929, 0.8556, 0.1215, 0.8569, 0.1682, 0.8118, 0.1843, 0.9342, 0.109, 0.932, 0.1783, 0.8976, 0.1783, 0.8976, 0.1215, 0.8569, 0.1929, 0.8556, 0.07466, 0.6942, 0.1001, 0.7154, 0.1074, 0.6614, 0.07654, 0.6626, 0.07263, 0.7239, 0.1001, 0.7154, 0.07466, 0.6942, 0.1083, 0.6104, 0.08139, 0.6074, 0.07654, 0.6626, 0.1074, 0.6614, 0.04474, 0.7053, 0.07466, 0.6942, 0.07654, 0.6626, 0.04474, 0.6609, 0.07263, 0.7239, 0.07466, 0.6942, 0.04474, 0.7053, 0.0551, 0.6056, 0.04805, 0.625, 0.08139, 0.6074, 0.1074, 0.6614, 0.1201, 0.6452, 0.1083, 0.6104, 0.2161, 0.7265, 0.1922, 0.7382, 0.194, 0.7245, 0.169, 0.7173, 0.194, 0.7245, 0.1922, 0.7382, 0.2161, 0.7265, 0.194, 0.7245, 0.1972, 0.6796, 0.2242, 0.675, 0.169, 0.7173, 0.1694, 0.6751, 0.1972, 0.6796, 0.194, 0.7245, 0.2352, 0.6407, 0.2227, 0.6523, 0.2162, 0.611, 0.1938, 0.6203, 0.2162, 0.611, 0.2227, 0.6523, 0.1938, 0.6203, 0.1986, 0.6368, 0.173, 0.6424, 0.1738, 0.6255, 0.2227, 0.6523, 0.1986, 0.6368, 0.1938, 0.6203, 0.1694, 0.6751, 0.173, 0.6424, 0.1986, 0.6368, 0.1972, 0.6796, 0.2242, 0.675, 0.1986, 0.6368, 0.2227, 0.6523, 0.1986, 0.6368, 0.2242, 0.675, 0.1972, 0.6796, 0.5643, 0.795, 0.5654, 0.8662, 0.497, 0.8772, 0.4869, 0.8095, 0.7027, 0.7126, 0.7027, 0.7872, 0.6557, 0.7895, 0.666, 0.725, 0.4869, 0.8095, 0.497, 0.8772, 0.4366, 0.9037, 0.4206, 0.8045, 0.7027, 0.7872, 0.7027, 0.8968, 0.6406, 0.8645, 0.6557, 0.7895, 0.4109, 0.6424, 0.4837, 0.63, 0.4989, 0.715, 0.4329, 0.717, 0.2352, 0.6407, 0.2587, 0.6668, 0.2548, 0.6717, 0.2227, 0.6523, 0.2227, 0.6523, 0.2548, 0.6717, 0.2501, 0.6791, 0.2242, 0.675, 0.1074, 0.6614, 0.1259, 0.6835, 0.1342, 0.6806, 0.1201, 0.6452, 0.2501, 0.6791, 0.2548, 0.6717, 0.2578, 0.6771, 0.6196, 0.7055, 0.666, 0.725, 0.5627, 0.7059, 0.4869, 0.8095, 0.4206, 0.8045, 0.4329, 0.717, 0.4989, 0.715, 0.2279, 0.3248, 0.1683, 0.3493, 0.1996, 0.5856, 0.29, 0.5854, 0.3643, 0.541, 0.2793, 0.318, 0.2279, 0.3248, 0.29, 0.5854, 0.4683, 0.1652, 0.5718, 0.132, 0.5557, 0.2355, 0.4795, 0.2461])
me_humanoidbase_overlapping_001.materials.append(mat_material_002)
me_humanoidbase_overlapping_001.update()
me_humanoidbase_overlapping_001.normals_split_custom_set([tuple(v) for v in zip(*[iter([0.2742, 0.7008, 0.6585, 0.2742, 0.7008, 0.6585, 0.2742, 0.7008, 0.6585, 0.2742, 0.7008, 0.6585, 0.9165, -0.2245, -0.3311, 0.9165, -0.2245, -0.3311, 0.9165, -0.2245, -0.3311, 0.9165, -0.2245, -0.3311, 0.3105, -0.6823, 0.6619, 0.3105, -0.6823, 0.6619, 0.3105, -0.6823, 0.6619, 0.3105, -0.6823, 0.6619, 0.9668, -0.2401, -0.08721, 0.9668, -0.2401, -0.08721, 0.9668, -0.2401, -0.08721, 0.9668, -0.2401, -0.08721, 0.9317, 0.1873, -0.3113, 0.9317, 0.1873, -0.3113, 0.9317, 0.1873, -0.3113, 0.9256, -0.2319, 0.299, 0.9256, -0.2319, 0.299, 0.9256, -0.2319, 0.299, 0.9256, -0.2319, 0.299, 0.9392, 0.2173, 0.2659, 0.9392, 0.2173, 0.2659, 0.9392, 0.2173, 0.2659, 0.9392, 0.2173, 0.2659, 0.2156, 0.04244, -0.9756, 0.2156, 0.04244, -0.9756, 0.2156, 0.04244, -0.9756, 0.2156, 0.04244, -0.9756, 0.9568, 0.1333, -0.2583, 0.9568, 0.1333, -0.2583, 0.9568, 0.1333, -0.2583, 0.3131, 0.1456, 0.9385, 0.3131, 0.1456, 0.9385, 0.3131, 0.1456, 0.9385, 0.3131, 0.1456, 0.9385, 0.3094, -0.1695, 0.9357, 0.3094, -0.1695, 0.9357, 0.3094, -0.1695, 0.9357, 0.3094, -0.1695, 0.9357, 0.8868, 0.435, 0.1557, 0.8868, 0.435, 0.1557, 0.8868, 0.435, 0.1557, 0.8868, 0.435, 0.1557, 0.2514, -0.9674, -0.03116, 0.2514, -0.9674, -0.03116, 0.2514, -0.9674, -0.03116, 0.2514, -0.9674, -0.03116, 0.2457, 0.9456, 0.2133, 0.2457, 0.9456, 0.2133, 0.2457, 0.9456, 0.2133, 0.2457, 0.9456, 0.2133, 0.8611, -0.5012, 0.0848, 0.8611, -0.5012, 0.0848, 0.8611, -0.5012, 0.0848, 0.8611, -0.5012, 0.0848, 0.9167, 0.285, -0.2802, 0.9167, 0.285, -0.2802, 0.9167, 0.285, -0.2802, 0.9167, 0.285, -0.2802, 0.3292, -0.9432, -0.04439, 0.3292, -0.9432, -0.04439, 0.3292, -0.9432, -0.04439, 0.3292, -0.9432, -0.04439, 0.09875, 0.9712, -0.2167, 0.09875, 0.9712, -0.2167, 0.09875, 0.9712, -0.2167, 0.09875, 0.9712, -0.2167, 0.925, -0.3453, -0.1586, 0.925, -0.3453, -0.1586, 0.925, -0.3453, -0.1586, 0.925, -0.3453, -0.1586, 0.9324, 0.3207, -0.1664, 0.9324, 0.3207, -0.1664, 0.9324, 0.3207, -0.1664, 0.2876, -0.9438, 0.1626, 0.2876, -0.9438, 0.1626, 0.2876, -0.9438, 0.1626, 0.2876, -0.9438, 0.1626, -0.008201, 0.9887, -0.1495, -0.008201, 0.9887, -0.1495, -0.008201, 0.9887, -0.1495, -0.008201, 0.9887, -0.1495, 0.9583, -0.2479, -0.1422, 0.9583, -0.2479, -0.1422, 0.9583, -0.2479, -0.1422, 0.3124, 0.9499, 0.01085, 0.3124, 0.9499, 0.01085, 0.3124, 0.9499, 0.01085, 0.3124, 0.9499, 0.01085, 0.1319, -0.9911, -0.01518, 0.1319, -0.9911, -0.01518, 0.1319, -0.9911, -0.01518, 0.1319, -0.9911, -0.01518, -0.2181, -0.6008, -0.7691, -0.2181, -0.6008, -0.7691, -0.2181, -0.6008, -0.7691, -0.212, 0.7787, -0.5906, -0.212, 0.7787, -0.5906, -0.212, 0.7787, -0.5906, -0.7787, -0.6036, -0.1713, -0.7787, -0.6036, -0.1713, -0.7787, -0.6036, -0.1713, -0.7787, -0.6036, -0.1713, -0.6694, 0.728, -0.1479, -0.6694, 0.728, -0.1479, -0.6694, 0.728, -0.1479, -0.6694, 0.728, -0.1479, 0.3925, 0.5608, 0.729, 0.3925, 0.5608, 0.729, 0.3925, 0.5608, 0.729, 0.3925, 0.5608, 0.729, 0.7762, 0.6305, -0.006806, 0.7762, 0.6305, -0.006806, 0.7762, 0.6305, -0.006806, 0.7762, 0.6305, -0.006806, -0.8492, 0.5141, -0.1209, -0.8492, 0.5141, -0.1209, -0.8492, 0.5141, -0.1209, -0.8492, 0.5141, -0.1209, 0.7845, -0.619, 0.03887, 0.7845, -0.619, 0.03887, 0.7845, -0.619, 0.03887, 0.7845, -0.619, 0.03887, -0.7351, -0.6659, -0.1272, -0.7351, -0.6659, -0.1272, -0.7351, -0.6659, -0.1272, -0.7351, -0.6659, -0.1272, 0.6081, 0.7687, 0.1983, 0.6081, 0.7687, 0.1983, 0.6081, 0.7687, 0.1983, 0.6081, 0.7687, 0.1983, -0.7918, 0.609, 0.04563, -0.7918, 0.609, 0.04563, -0.7918, 0.609, 0.04563, -0.7918, 0.609, 0.04563, 0.7437, -0.6684, 0.009653, 0.7437, -0.6684, 0.009653, 0.7437, -0.6684, 0.009653, 0.7437, -0.6684, 0.009653, 0.7043, 0.7097, 0.01434, 0.7043, 0.7097, 0.01434, 0.7043, 0.7097, 0.01434, 0.7043, 0.7097, 0.01434, -0.6841, -0.7203, -0.1148, -0.6841, -0.7203, -0.1148, -0.6841, -0.7203, -0.1148, -0.6841, -0.7203, -0.1148, -0.7797, 0.6259, 0.01832, -0.7797, 0.6259, 0.01832, -0.7797, 0.6259, 0.01832, -0.7797, 0.6259, 0.01832, 0.6172, 0.7683, 0.1696, 0.6172, 0.7683, 0.1696, 0.6172, 0.7683, 0.1696, 0.6172, 0.7683, 0.1696, -0.7993, -0.6008, -0.01053, -0.7993, -0.6008, -0.01053, -0.7993, -0.6008, -0.01053, -0.7993, -0.6008, -0.01053, 0.8083, -0.5623, 0.1747, 0.8083, -0.5623, 0.1747, 0.8083, -0.5623, 0.1747, 0.8083, -0.5623, 0.1747, 0.2734, -0.344, 0.8983, 0.2734, -0.344, 0.8983, 0.2734, -0.344, 0.8983, 0.2734, -0.344, 0.8983, -0.301, -0.3829, 0.8734, -0.301, -0.3829, 0.8734, -0.301, -0.3829, 0.8734, -0.301, -0.3829, 0.8734, 0.4617, -0.7055, 0.5377, 0.4617, -0.7055, 0.5377, 0.4617, -0.7055, 0.5377, 0.4617, -0.7055, 0.5377, -0.4863, -0.7206, 0.4942, -0.4863, -0.7206, 0.4942, -0.4863, -0.7206, 0.4942, -0.4863, -0.7206, 0.4942, 0.7122, 0.6287, 0.3125, 0.7122, 0.6287, 0.3125, 0.7122, 0.6287, 0.3125, 0.7122, 0.6287, 0.3125, -0.8444, 0.4541, 0.2844, -0.8444, 0.4541, 0.2844, -0.8444, 0.4541, 0.2844, -0.8444, 0.4541, 0.2844, 0.6005, 0.7712, 0.2112, 0.6005, 0.7712, 0.2112, 0.6005, 0.7712, 0.2112, 0.6005, 0.7712, 0.2112, -0.7617, 0.6149, 0.2041, -0.7617, 0.6149, 0.2041, -0.7617, 0.6149, 0.2041, -0.7617, 0.6149, 0.2041, 0.9688, 0.2277, 0.09747, 0.9688, 0.2277, 0.09747, 0.9688, 0.2277, 0.09747, -0.9989, -0.006407, 0.0469, -0.9989, -0.006407, 0.0469, -0.9989, -0.006407, 0.0469, 0.978, 0.201, 0.0559, 0.978, 0.201, 0.0559, 0.978, 0.201, 0.0559, 0.978, 0.201, 0.0559, -0.9975, -0.02645, 0.06609, -0.9975, -0.02645, 0.06609, -0.9975, -0.02645, 0.06609, -0.9975, -0.02645, 0.06609, -2.628e-10, 1.629e-07, -1.0, -2.628e-10, 1.629e-07, -1.0, -2.628e-10, 1.629e-07, -1.0, 0.0, 1.63e-07, -1.0, 0.0, 1.63e-07, -1.0, 0.0, 1.63e-07, -1.0, 0.0, 1.629e-07, -1.0, 0.0, 1.629e-07, -1.0, 0.0, 1.629e-07, -1.0, -1.809e-10, 1.628e-07, -1.0, -1.809e-10, 1.628e-07, -1.0, -1.809e-10, 1.628e-07, -1.0, 0.1766, -0.8121, 0.5562, 0.1766, -0.8121, 0.5562, 0.1766, -0.8121, 0.5562, 0.02947, 0.9261, 0.3762, 0.02947, 0.9261, 0.3762, 0.02947, 0.9261, 0.3762, 0.02947, 0.9261, 0.3762, 0.2153, -0.8159, 0.5366, 0.2153, -0.8159, 0.5366, 0.2153, -0.8159, 0.5366, 0.3761, -0.6579, 0.6525, 0.3761, -0.6579, 0.6525, 0.3761, -0.6579, 0.6525, 0.2429, 0.7944, 0.5567, 0.2429, 0.7944, 0.5567, 0.2429, 0.7944, 0.5567, 0.9271, 0.2046, 0.3139, 0.9271, 0.2046, 0.3139, 0.9271, 0.2046, 0.3139, 0.9271, 0.2046, 0.3139, 0.8623, -0.4751, 0.175, 0.8623, -0.4751, 0.175, 0.8623, -0.4751, 0.175, 0.8623, -0.4751, 0.175, 0.3514, -0.9345, -0.05595, 0.3514, -0.9345, -0.05595, 0.3514, -0.9345, -0.05595, 0.3514, -0.9345, -0.05595, 0.3098, -0.4983, 0.8097, 0.3098, -0.4983, 0.8097, 0.3098, -0.4983, 0.8097, 0.2083, 0.1115, 0.9717, 0.2083, 0.1115, 0.9717, 0.2083, 0.1115, 0.9717, 0.5529, -0.6463, 0.5259, 0.5529, -0.6463, 0.5259, 0.5529, -0.6463, 0.5259, 0.4007, 0.7968, 0.4523, 0.4007, 0.7968, 0.4523, 0.4007, 0.7968, 0.4523, 0.3569, -0.7274, 0.5861, 0.3569, -0.7274, 0.5861, 0.3569, -0.7274, 0.5861, 0.3857, 0.8025, 0.4551, 0.3857, 0.8025, 0.4551, 0.3857, 0.8025, 0.4551, -0.2679, -0.5352, -0.8012, -0.2679, -0.5352, -0.8012, -0.2679, -0.5352, -0.8012, -0.2965, 0.5217, -0.7999, -0.2965, 0.5217, -0.7999, -0.2965, 0.5217, -0.7999, -0.2908, -0.5705, -0.7681, -0.2908, -0.5705, -0.7681, -0.2908, -0.5705, -0.7681, -0.2908, -0.5705, -0.7681, 0.4357, -0.7052, 0.5593, 0.4357, -0.7052, 0.5593, 0.4357, -0.7052, 0.5593, 0.4357, -0.7052, 0.5593, -0.3187, 0.5751, -0.7535, -0.3187, 0.5751, -0.7535, -0.3187, 0.5751, -0.7535, -0.3187, 0.5751, -0.7535, 0.388, 0.7799, 0.491, 0.388, 0.7799, 0.491, 0.388, 0.7799, 0.491, 0.388, 0.7799, 0.491, 0.2594, -0.6011, 0.7559, 0.2594, -0.6011, 0.7559, 0.2594, -0.6011, 0.7559, -0.5684, 0.5431, -0.618, -0.5684, 0.5431, -0.618, -0.5684, 0.5431, -0.618, 0.1581, 0.6324, 0.7584, 0.1581, 0.6324, 0.7584, 0.1581, 0.6324, 0.7584, -0.5084, -0.5488, -0.6636, -0.5084, -0.5488, -0.6636, -0.5084, -0.5488, -0.6636, 0.4355, 0.6999, 0.5661, 0.4355, 0.6999, 0.5661, 0.4355, 0.6999, 0.5661, 0.4355, 0.6999, 0.5661, -0.3691, 0.6081, -0.7028, -0.3691, 0.6081, -0.7028, -0.3691, 0.6081, -0.7028, -0.3691, 0.6081, -0.7028, 0.4577, -0.6512, 0.6053, 0.4577, -0.6512, 0.6053, 0.4577, -0.6512, 0.6053, 0.4577, -0.6512, 0.6053, -0.3915, -0.5634, -0.7275, -0.3915, -0.5634, -0.7275, -0.3915, -0.5634, -0.7275, -0.3915, -0.5634, -0.7275, -0.4663, -0.5349, -0.7046, -0.4663, -0.5349, -0.7046, -0.4663, -0.5349, -0.7046, 0.3506, -0.579, 0.7361, 0.3506, -0.579, 0.7361, 0.3506, -0.579, 0.7361, -0.4701, 0.5357, -0.7014, -0.4701, 0.5357, -0.7014, -0.4701, 0.5357, -0.7014, 0.3415, 0.6206, 0.7059, 0.3415, 0.6206, 0.7059, 0.3415, 0.6206, 0.7059, 0.6371, -0.6102, 0.471, 0.6371, -0.6102, 0.471, 0.6371, -0.6102, 0.471, 0.6371, -0.6102, 0.471, 0.84, -0.4556, 0.2948, 0.84, -0.4556, 0.2948, 0.84, -0.4556, 0.2948, 0.4037, -0.5541, 0.728, 0.4037, -0.5541, 0.728, 0.4037, -0.5541, 0.728, 0.4037, -0.5541, 0.728, 0.6548, 0.5395, 0.5293, 0.6548, 0.5395, 0.5293, 0.6548, 0.5395, 0.5293, 0.6548, 0.5395, 0.5293, 0.8554, 0.4039, 0.3244, 0.8554, 0.4039, 0.3244, 0.8554, 0.4039, 0.3244, 0.3683, 0.5759, 0.7298, 0.3683, 0.5759, 0.7298, 0.3683, 0.5759, 0.7298, 0.219, -0.8601, 0.4608, 0.219, -0.8601, 0.4608, 0.219, -0.8601, 0.4608, -0.2357, -0.01739, -0.9717, -0.2357, -0.01739, -0.9717, -0.2357, -0.01739, -0.9717, -0.232, 0.2434, -0.9418, -0.232, 0.2434, -0.9418, -0.232, 0.2434, -0.9418, -0.7411, -0.1364, -0.6574, -0.7411, -0.1364, -0.6574, -0.7411, -0.1364, -0.6574, -0.7411, -0.1364, -0.6574, -0.7158, 0.1872, -0.6727, -0.7158, 0.1872, -0.6727, -0.7158, 0.1872, -0.6727, -0.7158, 0.1872, -0.6727, -0.78, -0.2301, -0.5819, -0.78, -0.2301, -0.5819, -0.78, -0.2301, -0.5819, -0.6849, -0.4625, -0.5631, -0.6849, -0.4625, -0.5631, -0.6849, -0.4625, -0.5631, -0.5373, 0.4493, -0.7137, -0.5373, 0.4493, -0.7137, -0.5373, 0.4493, -0.7137, -0.5373, 0.4493, -0.7137, -0.4592, 0.328, -0.8256, -0.4592, 0.328, -0.8256, -0.4592, 0.328, -0.8256, -0.4875, 0.3221, -0.8115, -0.4875, 0.3221, -0.8115, -0.4875, 0.3221, -0.8115, -0.4875, 0.3221, -0.8115, 0.522, 0.7847, -0.3343, 0.522, 0.7847, -0.3343, 0.522, 0.7847, -0.3343, -0.4588, -0.3302, -0.8249, -0.4588, -0.3302, -0.8249, -0.4588, -0.3302, -0.8249, 0.9793, 0.2024, -0.006779, 0.9793, 0.2024, -0.006779, 0.9793, 0.2024, -0.006779, 0.9793, 0.2024, -0.006779, 0.3688, -0.8724, -0.3206, 0.3688, -0.8724, -0.3206, 0.3688, -0.8724, -0.3206, 0.3688, -0.8724, -0.3206, 0.2545, 0.9669, -0.01617, 0.2545, 0.9669, -0.01617, 0.2545, 0.9669, -0.01617, 0.2545, 0.9669, -0.01617, 0.2689, -0.9631, -0.01101, 0.2689, -0.9631, -0.01101, 0.2689, -0.9631, -0.01101, 0.2689, -0.9631, -0.01101, 0.1794, 0.9211, 0.3456, 0.1794, 0.9211, 0.3456, 0.1794, 0.9211, 0.3456, 0.1794, 0.9211, 0.3456, -0.8204, -0.2194, -0.5281, -0.8204, -0.2194, -0.5281, -0.8204, -0.2194, -0.5281, -0.8204, -0.2194, -0.5281, 0.4765, 0.8676, -0.1418, 0.4765, 0.8676, -0.1418, 0.4765, 0.8676, -0.1418, 0.4765, 0.8676, -0.1418, 0.2591, -0.8862, 0.3841, 0.2591, -0.8862, 0.3841, 0.2591, -0.8862, 0.3841, 0.2591, -0.8862, 0.3841, 0.6461, -0.3075, -0.6986, 0.6461, -0.3075, -0.6986, 0.6461, -0.3075, -0.6986, 0.7203, -0.1238, -0.6825, 0.7203, -0.1238, -0.6825, 0.7203, -0.1238, -0.6825, 0.2619, 0.8719, -0.4138, 0.2619, 0.8719, -0.4138, 0.2619, 0.8719, -0.4138, 0.2619, 0.8719, -0.4138, 0.76, -0.6499, -0.009638, 0.76, -0.6499, -0.009638, 0.76, -0.6499, -0.009638, 0.76, -0.6499, -0.009638, 0.6749, 0.7376, 0.02059, 0.6749, 0.7376, 0.02059, 0.6749, 0.7376, 0.02059, 0.6749, 0.7376, 0.02059, 0.7879, -0.6157, -0.01125, 0.7879, -0.6157, -0.01125, 0.7879, -0.6157, -0.01125, 0.7879, -0.6157, -0.01125, -0.2742, 0.7008, 0.6585, -0.2742, 0.7008, 0.6585, -0.2742, 0.7008, 0.6585, -0.2742, 0.7008, 0.6585, -0.9165, -0.2245, -0.3311, -0.9165, -0.2245, -0.3311, -0.9165, -0.2245, -0.3311, -0.9165, -0.2245, -0.3311, -0.3105, -0.6823, 0.6619, -0.3105, -0.6823, 0.6619, -0.3105, -0.6823, 0.6619, -0.3105, -0.6823, 0.6619, -0.9668, -0.2401, -0.08721, -0.9668, -0.2401, -0.08721, -0.9668, -0.2401, -0.08721, -0.9668, -0.2401, -0.08721, -0.9317, 0.1873, -0.3113, -0.9317, 0.1873, -0.3113, -0.9317, 0.1873, -0.3113, -0.9256, -0.2319, 0.299, -0.9256, -0.2319, 0.299, -0.9256, -0.2319, 0.299, -0.9256, -0.2319, 0.299, -0.9392, 0.2173, 0.2659, -0.9392, 0.2173, 0.2659, -0.9392, 0.2173, 0.2659, -0.9392, 0.2173, 0.2659, -0.2156, 0.04244, -0.9756, -0.2156, 0.04244, -0.9756, -0.2156, 0.04244, -0.9756, -0.2156, 0.04244, -0.9756, -0.9568, 0.1333, -0.2583, -0.9568, 0.1333, -0.2583, -0.9568, 0.1333, -0.2583, -0.3131, 0.1456, 0.9385, -0.3131, 0.1456, 0.9385, -0.3131, 0.1456, 0.9385, -0.3131, 0.1456, 0.9385, -0.3094, -0.1695, 0.9357, -0.3094, -0.1695, 0.9357, -0.3094, -0.1695, 0.9357, -0.3094, -0.1695, 0.9357, -0.8868, 0.435, 0.1557, -0.8868, 0.435, 0.1557, -0.8868, 0.435, 0.1557, -0.8868, 0.435, 0.1557, -0.2514, -0.9674, -0.03116, -0.2514, -0.9674, -0.03116, -0.2514, -0.9674, -0.03116, -0.2514, -0.9674, -0.03116, -0.2457, 0.9456, 0.2133, -0.2457, 0.9456, 0.2133, -0.2457, 0.9456, 0.2133, -0.2457, 0.9456, 0.2133, -0.8611, -0.5012, 0.0848, -0.8611, -0.5012, 0.0848, -0.8611, -0.5012, 0.0848, -0.8611, -0.5012, 0.0848, -0.9167, 0.285, -0.2802, -0.9167, 0.285, -0.2802, -0.9167, 0.285, -0.2802, -0.9167, 0.285, -0.2802, -0.3292, -0.9432, -0.04439, -0.3292, -0.9432, -0.04439, -0.3292, -0.9432, -0.04439, -0.3292, -0.9432, -0.04439, -0.09875, 0.9712, -0.2167, -0.09875, 0.9712, -0.2167, -0.09875, 0.9712, -0.2167, -0.09875, 0.9712, -0.2167, -0.925, -0.3453, -0.1586, -0.925, -0.3453, -0.1586, -0.925, -0.3453, -0.1586, -0.925, -0.3453, -0.1586, -0.9324, 0.3207, -0.1664, -0.9324, 0.3207, -0.1664, -0.9324, 0.3207, -0.1664, -0.2876, -0.9438, 0.1626, -0.2876, -0.9438, 0.1626, -0.2876, -0.9438, 0.1626, -0.2876, -0.9438, 0.1626, 0.008201, 0.9887, -0.1495, 0.008201, 0.9887, -0.1495, 0.008201, 0.9887, -0.1495, 0.008201, 0.9887, -0.1495, -0.9583, -0.2479, -0.1422, -0.9583, -0.2479, -0.1422, -0.9583, -0.2479, -0.1422, -0.3124, 0.9499, 0.01085, -0.3124, 0.9499, 0.01085, -0.3124, 0.9499, 0.01085, -0.3124, 0.9499, 0.01085, -0.1319, -0.9911, -0.01518, -0.1319, -0.9911, -0.01518, -0.1319, -0.9911, -0.01518, -0.1319, -0.9911, -0.01518, 0.2181, -0.6008, -0.7691, 0.2181, -0.6008, -0.7691, 0.2181, -0.6008, -0.7691, 0.212, 0.7787, -0.5906, 0.212, 0.7787, -0.5906, 0.212, 0.7787, -0.5906, 0.7787, -0.6036, -0.1713, 0.7787, -0.6036, -0.1713, 0.7787, -0.6036, -0.1713, 0.7787, -0.6036, -0.1713, 0.6694, 0.728, -0.1479, 0.6694, 0.728, -0.1479, 0.6694, 0.728, -0.1479, 0.6694, 0.728, -0.1479, -0.3925, 0.5608, 0.729, -0.3925, 0.5608, 0.729, -0.3925, 0.5608, 0.729, -0.3925, 0.5608, 0.729, -0.7762, 0.6305, -0.006806, -0.7762, 0.6305, -0.006806, -0.7762, 0.6305, -0.006806, -0.7762, 0.6305, -0.006806, 0.8492, 0.5141, -0.1209, 0.8492, 0.5141, -0.1209, 0.8492, 0.5141, -0.1209, 0.8492, 0.5141, -0.1209, -0.7845, -0.619, 0.03887, -0.7845, -0.619, 0.03887, -0.7845, -0.619, 0.03887, -0.7845, -0.619, 0.03887, 0.7351, -0.6659, -0.1272, 0.7351, -0.6659, -0.1272, 0.7351, -0.6659, -0.1272, 0.7351, -0.6659, -0.1272, -0.6081, 0.7687, 0.1983, -0.6081, 0.7687, 0.1983, -0.6081, 0.7687, 0.1983, -0.6081, 0.7687, 0.1983, 0.7918, 0.609, 0.04563, 0.7918, 0.609, 0.04563, 0.7918, 0.609, 0.04563, 0.7918, 0.609, 0.04563, -0.7437, -0.6684, 0.009653, -0.7437, -0.6684, 0.009653, -0.7437, -0.6684, 0.009653, -0.7437, -0.6684, 0.009653, -0.7043, 0.7097, 0.01434, -0.7043, 0.7097, 0.01434, -0.7043, 0.7097, 0.01434, -0.7043, 0.7097, 0.01434, 0.6841, -0.7203, -0.1148, 0.6841, -0.7203, -0.1148, 0.6841, -0.7203, -0.1148, 0.6841, -0.7203, -0.1148, 0.7797, 0.6259, 0.01832, 0.7797, 0.6259, 0.01832, 0.7797, 0.6259, 0.01832, 0.7797, 0.6259, 0.01832, -0.6172, 0.7683, 0.1696, -0.6172, 0.7683, 0.1696, -0.6172, 0.7683, 0.1696, -0.6172, 0.7683, 0.1696, 0.7993, -0.6008, -0.01053, 0.7993, -0.6008, -0.01053, 0.7993, -0.6008, -0.01053, 0.7993, -0.6008, -0.01053, -0.8083, -0.5623, 0.1747, -0.8083, -0.5623, 0.1747, -0.8083, -0.5623, 0.1747, -0.8083, -0.5623, 0.1747, -0.2734, -0.344, 0.8983, -0.2734, -0.344, 0.8983, -0.2734, -0.344, 0.8983, -0.2734, -0.344, 0.8983, 0.301, -0.3829, 0.8734, 0.301, -0.3829, 0.8734, 0.301, -0.3829, 0.8734, 0.301, -0.3829, 0.8734, -0.4617, -0.7055, 0.5377, -0.4617, -0.7055, 0.5377, -0.4617, -0.7055, 0.5377, -0.4617, -0.7055, 0.5377, 0.4863, -0.7206, 0.4942, 0.4863, -0.7206, 0.4942, 0.4863, -0.7206, 0.4942, 0.4863, -0.7206, 0.4942, -0.7122, 0.6287, 0.3125, -0.7122, 0.6287, 0.3125, -0.7122, 0.6287, 0.3125, -0.7122, 0.6287, 0.3125, 0.8444, 0.4541, 0.2844, 0.8444, 0.4541, 0.2844, 0.8444, 0.4541, 0.2844, 0.8444, 0.4541, 0.2844, -0.6005, 0.7712, 0.2112, -0.6005, 0.7712, 0.2112, -0.6005, 0.7712, 0.2112, -0.6005, 0.7712, 0.2112, 0.7617, 0.6149, 0.2041, 0.7617, 0.6149, 0.2041, 0.7617, 0.6149, 0.2041, 0.7617, 0.6149, 0.2041, -0.9688, 0.2277, 0.09747, -0.9688, 0.2277, 0.09747, -0.9688, 0.2277, 0.09747, 0.9989, -0.006407, 0.0469, 0.9989, -0.006407, 0.0469, 0.9989, -0.006407, 0.0469, -0.978, 0.201, 0.0559, -0.978, 0.201, 0.0559, -0.978, 0.201, 0.0559, -0.978, 0.201, 0.0559, 0.9975, -0.02645, 0.06609, 0.9975, -0.02645, 0.06609, 0.9975, -0.02645, 0.06609, 0.9975, -0.02645, 0.06609, 2.628e-10, 1.629e-07, -1.0, 2.628e-10, 1.629e-07, -1.0, 2.628e-10, 1.629e-07, -1.0, 0.0, 1.63e-07, -1.0, 0.0, 1.63e-07, -1.0, 0.0, 1.63e-07, -1.0, 0.0, 1.629e-07, -1.0, 0.0, 1.629e-07, -1.0, 0.0, 1.629e-07, -1.0, 1.809e-10, 1.628e-07, -1.0, 1.809e-10, 1.628e-07, -1.0, 1.809e-10, 1.628e-07, -1.0, -0.1766, -0.8121, 0.5562, -0.1766, -0.8121, 0.5562, -0.1766, -0.8121, 0.5562, -0.02947, 0.9261, 0.3762, -0.02947, 0.9261, 0.3762, -0.02947, 0.9261, 0.3762, -0.02947, 0.9261, 0.3762, -0.2153, -0.8159, 0.5366, -0.2153, -0.8159, 0.5366, -0.2153, -0.8159, 0.5366, -0.3761, -0.6579, 0.6525, -0.3761, -0.6579, 0.6525, -0.3761, -0.6579, 0.6525, -0.2429, 0.7944, 0.5567, -0.2429, 0.7944, 0.5567, -0.2429, 0.7944, 0.5567, -0.9271, 0.2046, 0.3139, -0.9271, 0.2046, 0.3139, -0.9271, 0.2046, 0.3139, -0.9271, 0.2046, 0.3139, -0.8623, -0.4751, 0.175, -0.8623, -0.4751, 0.175, -0.8623, -0.4751, 0.175, -0.8623, -0.4751, 0.175, -0.3514, -0.9345, -0.05595, -0.3514, -0.9345, -0.05595, -0.3514, -0.9345, -0.05595, -0.3514, -0.9345, -0.05595, -0.3098, -0.4983, 0.8097, -0.3098, -0.4983, 0.8097, -0.3098, -0.4983, 0.8097, -0.2083, 0.1115, 0.9717, -0.2083, 0.1115, 0.9717, -0.2083, 0.1115, 0.9717, -0.5529, -0.6463, 0.5259, -0.5529, -0.6463, 0.5259, -0.5529, -0.6463, 0.5259, -0.4007, 0.7968, 0.4523, -0.4007, 0.7968, 0.4523, -0.4007, 0.7968, 0.4523, -0.3569, -0.7274, 0.5861, -0.3569, -0.7274, 0.5861, -0.3569, -0.7274, 0.5861, -0.3857, 0.8025, 0.4551, -0.3857, 0.8025, 0.4551, -0.3857, 0.8025, 0.4551, 0.2679, -0.5352, -0.8012, 0.2679, -0.5352, -0.8012, 0.2679, -0.5352, -0.8012, 0.2965, 0.5217, -0.7999, 0.2965, 0.5217, -0.7999, 0.2965, 0.5217, -0.7999, 0.2908, -0.5705, -0.7681, 0.2908, -0.5705, -0.7681, 0.2908, -0.5705, -0.7681, 0.2908, -0.5705, -0.7681, -0.4357, -0.7052, 0.5593, -0.4357, -0.7052, 0.5593, -0.4357, -0.7052, 0.5593, -0.4357, -0.7052, 0.5593, 0.3187, 0.5751, -0.7535, 0.3187, 0.5751, -0.7535, 0.3187, 0.5751, -0.7535, 0.3187, 0.5751, -0.7535, -0.388, 0.7799, 0.491, -0.388, 0.7799, 0.491, -0.388, 0.7799, 0.491, -0.388, 0.7799, 0.491, -0.2594, -0.6011, 0.7559, -0.2594, -0.6011, 0.7559, -0.2594, -0.6011, 0.7559, 0.5684, 0.5431, -0.618, 0.5684, 0.5431, -0.618, 0.5684, 0.5431, -0.618, -0.1581, 0.6324, 0.7584, -0.1581, 0.6324, 0.7584, -0.1581, 0.6324, 0.7584, 0.5084, -0.5488, -0.6636, 0.5084, -0.5488, -0.6636, 0.5084, -0.5488, -0.6636, -0.4355, 0.6999, 0.5661, -0.4355, 0.6999, 0.5661, -0.4355, 0.6999, 0.5661, -0.4355, 0.6999, 0.5661, 0.3691, 0.6081, -0.7028, 0.3691, 0.6081, -0.7028, 0.3691, 0.6081, -0.7028, 0.3691, 0.6081, -0.7028, -0.4577, -0.6512, 0.6053, -0.4577, -0.6512, 0.6053, -0.4577, -0.6512, 0.6053, -0.4577, -0.6512, 0.6053, 0.3915, -0.5634, -0.7275, 0.3915, -0.5634, -0.7275, 0.3915, -0.5634, -0.7275, 0.3915, -0.5634, -0.7275, 0.4663, -0.5349, -0.7046, 0.4663, -0.5349, -0.7046, 0.4663, -0.5349, -0.7046, -0.3506, -0.579, 0.7361, -0.3506, -0.579, 0.7361, -0.3506, -0.579, 0.7361, 0.4701, 0.5357, -0.7014, 0.4701, 0.5357, -0.7014, 0.4701, 0.5357, -0.7014, -0.3415, 0.6206, 0.7059, -0.3415, 0.6206, 0.7059, -0.3415, 0.6206, 0.7059, -0.6371, -0.6102, 0.471, -0.6371, -0.6102, 0.471, -0.6371, -0.6102, 0.471, -0.6371, -0.6102, 0.471, -0.84, -0.4556, 0.2948, -0.84, -0.4556, 0.2948, -0.84, -0.4556, 0.2948, -0.4037, -0.5541, 0.728, -0.4037, -0.5541, 0.728, -0.4037, -0.5541, 0.728, -0.4037, -0.5541, 0.728, -0.6548, 0.5395, 0.5293, -0.6548, 0.5395, 0.5293, -0.6548, 0.5395, 0.5293, -0.6548, 0.5395, 0.5293, -0.8554, 0.4039, 0.3244, -0.8554, 0.4039, 0.3244, -0.8554, 0.4039, 0.3244, -0.3683, 0.5759, 0.7298, -0.3683, 0.5759, 0.7298, -0.3683, 0.5759, 0.7298, -0.219, -0.8601, 0.4608, -0.219, -0.8601, 0.4608, -0.219, -0.8601, 0.4608, 0.2357, -0.01739, -0.9717, 0.2357, -0.01739, -0.9717, 0.2357, -0.01739, -0.9717, 0.232, 0.2434, -0.9418, 0.232, 0.2434, -0.9418, 0.232, 0.2434, -0.9418, 0.7411, -0.1364, -0.6574, 0.7411, -0.1364, -0.6574, 0.7411, -0.1364, -0.6574, 0.7411, -0.1364, -0.6574, 0.7158, 0.1872, -0.6727, 0.7158, 0.1872, -0.6727, 0.7158, 0.1872, -0.6727, 0.7158, 0.1872, -0.6727, 0.78, -0.2301, -0.5819, 0.78, -0.2301, -0.5819, 0.78, -0.2301, -0.5819, 0.6849, -0.4625, -0.5631, 0.6849, -0.4625, -0.5631, 0.6849, -0.4625, -0.5631, 0.5373, 0.4493, -0.7137, 0.5373, 0.4493, -0.7137, 0.5373, 0.4493, -0.7137, 0.5373, 0.4493, -0.7137, 0.4592, 0.328, -0.8256, 0.4592, 0.328, -0.8256, 0.4592, 0.328, -0.8256, 0.4875, 0.3221, -0.8115, 0.4875, 0.3221, -0.8115, 0.4875, 0.3221, -0.8115, 0.4875, 0.3221, -0.8115, -0.522, 0.7847, -0.3343, -0.522, 0.7847, -0.3343, -0.522, 0.7847, -0.3343, 0.4588, -0.3302, -0.8249, 0.4588, -0.3302, -0.8249, 0.4588, -0.3302, -0.8249, -0.9793, 0.2024, -0.006779, -0.9793, 0.2024, -0.006779, -0.9793, 0.2024, -0.006779, -0.9793, 0.2024, -0.006779, -0.3688, -0.8724, -0.3206, -0.3688, -0.8724, -0.3206, -0.3688, -0.8724, -0.3206, -0.3688, -0.8724, -0.3206, -0.2545, 0.9669, -0.01617, -0.2545, 0.9669, -0.01617, -0.2545, 0.9669, -0.01617, -0.2545, 0.9669, -0.01617, -0.2689, -0.9631, -0.01101, -0.2689, -0.9631, -0.01101, -0.2689, -0.9631, -0.01101, -0.2689, -0.9631, -0.01101, -0.1794, 0.9211, 0.3456, -0.1794, 0.9211, 0.3456, -0.1794, 0.9211, 0.3456, -0.1794, 0.9211, 0.3456, 0.8204, -0.2194, -0.5281, 0.8204, -0.2194, -0.5281, 0.8204, -0.2194, -0.5281, 0.8204, -0.2194, -0.5281, -0.4765, 0.8676, -0.1418, -0.4765, 0.8676, -0.1418, -0.4765, 0.8676, -0.1418, -0.4765, 0.8676, -0.1418, -0.2591, -0.8862, 0.3841, -0.2591, -0.8862, 0.3841, -0.2591, -0.8862, 0.3841, -0.2591, -0.8862, 0.3841, -0.6461, -0.3075, -0.6986, -0.6461, -0.3075, -0.6986, -0.6461, -0.3075, -0.6986, -0.7203, -0.1238, -0.6825, -0.7203, -0.1238, -0.6825, -0.7203, -0.1238, -0.6825, -0.2619, 0.8719, -0.4138, -0.2619, 0.8719, -0.4138, -0.2619, 0.8719, -0.4138, -0.2619, 0.8719, -0.4138, -0.76, -0.6499, -0.009638, -0.76, -0.6499, -0.009638, -0.76, -0.6499, -0.009638, -0.76, -0.6499, -0.009638, -0.6749, 0.7376, 0.02059, -0.6749, 0.7376, 0.02059, -0.6749, 0.7376, 0.02059, -0.6749, 0.7376, 0.02059, -0.7879, -0.6157, -0.01125, -0.7879, -0.6157, -0.01125, -0.7879, -0.6157, -0.01125, -0.7879, -0.6157, -0.01125])] * 3)])
arm_armature_001 = bpy.data.armatures.new('Armature.001')  # bones are not reproduced

# ---- objects
ob_armature = bpy.data.objects.new('Armature', arm_armature_001)
ob_humanoidbase_overlapping_001 = bpy.data.objects.new('HumanoidBase_Overlapping.001', me_humanoidbase_overlapping_001)

# ---- transforms, parenting, visibility, modifiers, constraints
ob_armature.location = (0.0, 0.0, 0.0)
ob_armature.rotation_euler = (1.571, -0.0, 0.0)
ob_armature.scale = (0.01, 0.01, 0.01)
ob_armature.show_in_front = True
ob_humanoidbase_overlapping_001.parent = ob_armature
ob_humanoidbase_overlapping_001.matrix_parent_inverse = Matrix(((100.0, -0.0, 0.0, -0.0), (-0.0, 7.55e-06, 100.0, 0.0), (0.0, -100.0, 7.55e-06, -0.0), (0.0, 0.0, -0.0, 1.0)))
ob_humanoidbase_overlapping_001.location = (0.0, 0.0, 0.0)
ob_humanoidbase_overlapping_001.color = (0.8, 0.8, 0.8, 1.0)
_vg = ob_humanoidbase_overlapping_001.vertex_groups.new(name='mixamorig:Hips')
for _i, _w in zip([7, 10, 11, 12, 18, 20, 102, 103, 104, 107, 108, 109, 110, 111, 121, 122, 123, 125], [0.01529, 0.1137, 0.03309, 0.1158, 0.04161, 0.01831, 0.01902, 0.0696, 0.01538, 0.6142, 0.5754, 0.1141, 0.03314, 0.1154, 0.4764, 0.4144, 0.04231, 0.01775]): _vg.add([_i], _w, 'REPLACE')
_vg = ob_humanoidbase_overlapping_001.vertex_groups.new(name='mixamorig:Spine')
for _i, _w in zip([7, 8, 9, 10, 11, 12, 13, 14, 15, 102, 103, 104, 105, 106, 107, 108, 109, 110, 111, 112, 113, 114, 115, 116, 118, 121], [0.7028, 0.697, 0.7173, 0.122, 0.117, 0.1079, 0.1498, 0.01026, 0.1548, 0.845, 0.7184, 0.7029, 0.697, 0.7173, 0.1082, 0.1137, 0.1225, 0.1171, 0.1075, 0.09027, 0.1442, 0.1498, 0.01033, 0.1547, 0.01807, 0.03237]): _vg.add([_i], _w, 'REPLACE')
_vg = ob_humanoidbase_overlapping_001.vertex_groups.new(name='mixamorig:Spine1')
for _i, _w in zip([7, 8, 9, 13, 14, 15, 16, 17, 102, 103, 104, 105, 106, 112, 113, 114, 115, 116, 117, 118, 119, 120], [0.1002, 0.0636, 0.09571, 0.4383, 0.08424, 0.4961, 0.06138, 0.03765, 0.07105, 0.09943, 0.1002, 0.06361, 0.09571, 0.7964, 0.5836, 0.4385, 0.08434, 0.496, 0.0702, 0.134, 0.06198, 0.03663]): _vg.add([_i], _w, 'REPLACE')
_vg = ob_humanoidbase_overlapping_001.vertex_groups.new(name='mixamorig:Spine2')
for _i, _w in zip([1, 13, 16, 17, 49, 85, 92, 93, 112, 113, 114, 117, 118, 119, 120, 155, 156, 157, 196, 197], [0.007323, 0.009355, 0.03096, 0.05748, 0.07966, 0.000997, 0.02003, 0.007368, 0.05403, 0.1211, 0.009515, 0.7156, 0.5436, 0.03178, 0.05681, 0.05557, 0.08016, 0.4717, 0.07465, 0.0011]): _vg.add([_i], _w, 'REPLACE')
_vg = ob_humanoidbase_overlapping_001.vertex_groups.new(name='mixamorig:Neck')
for _i, _w in zip([0, 2, 3, 50, 51, 82, 85, 86, 90, 91, 94, 95, 117, 155, 158, 159, 190, 192, 196, 197, 198, 199], [0.1151, 0.1334, 0.02353, 0.0352, 0.1815, 0.004377, 0.05613, 0.6603, 0.1151, 0.1505, 0.1334, 0.02353, 0.07933, 0.7654, 0.03511, 0.1807, 0.001594, 0.004373, 0.003634, 0.05613, 0.9222, 0.6602]): _vg.add([_i], _w, 'REPLACE')
_vg = ob_humanoidbase_overlapping_001.vertex_groups.new(name='mixamorig:Head')
for _i, _w in zip([0, 1, 2, 3, 4, 5, 6, 49, 50, 81, 82, 83, 84, 85, 86, 90, 91, 92, 93, 94, 95, 96, 97, 98, 99, 100, 101, 156, 157, 158, 189, 190, 191, 192, 193, 194, 195, 196, 197, 198, 199], [0.8684, 0.8501, 0.747, 0.9392, 0.9887, 0.9925, 0.991, 0.07033, 0.07935, 0.9838, 0.9689, 0.9846, 0.9468, 0.7732, 0.2358, 0.8684, 0.841, 0.844, 0.8501, 0.7471, 0.9392, 0.9887, 0.9948, 0.9925, 0.9982, 0.9911, 0.9938, 0.07078, 0.1087, 0.07957, 1.0, 0.9719, 0.9934, 0.9689, 0.9846, 0.9485, 0.9468, 0.7745, 0.7732, 0.05481, 0.2358]): _vg.add([_i], _w, 'REPLACE')
_vg = ob_humanoidbase_overlapping_001.vertex_groups.new(name='mixamorig:LeftShoulder')
for _i, _w in zip([1, 2, 8, 9, 13, 14, 15, 16, 17, 49, 50, 51, 52, 53, 54, 55, 85, 86, 92, 93, 113, 117, 118, 155, 156, 157, 196], [0.06636, 0.09881, 0.06023, 0.032, 0.2519, 0.6561, 0.2249, 0.6394, 0.6896, 0.7781, 0.7826, 0.7324, 0.1061, 0.007849, 0.1661, 0.1675, 0.1188, 0.09158, 0.04352, 0.005092, 0.0426, 0.04985, 0.1101, 0.08218, 0.009566, 0.1875, 0.0578]): _vg.add([_i], _w, 'REPLACE')
_vg = ob_humanoidbase_overlapping_001.vertex_groups.new(name='mixamorig:LeftArm')
for _i, _w in zip([13, 14, 15, 16, 17, 50, 51, 52, 53, 54, 55, 56, 58, 59, 61, 62, 66, 67], [0.08178, 0.3183, 0.06832, 0.2138, 0.2273, 0.0634, 0.018, 0.8717, 0.9764, 0.9856, 1.0, 0.166, 0.9631, 0.8702, 0.9422, 0.1276, 0.1453, 0.01637]): _vg.add([_i], _w, 'REPLACE')
_vg = ob_humanoidbase_overlapping_001.vertex_groups.new(name='mixamorig:LeftForeArm')
for _i, _w in zip([56, 57, 58, 59, 60, 61, 62, 63, 64, 65, 66, 67, 68, 71, 75, 76, 79, 80, 87, 88, 89], [0.8818, 0.91, 0.1385, 0.1259, 0.8979, 0.05841, 0.879, 0.5447, 0.2397, 1.0, 0.8687, 0.9934, 0.00739, 0.01459, 0.1115, 0.09747, 0.008094, 0.09582, 0.09974, 0.09502, 0.09369]): _vg.add([_i], _w, 'REPLACE')
_vg = ob_humanoidbase_overlapping_001.vertex_groups.new(name='mixamorig:LeftHand')
for _i, _w in zip([57, 60, 63, 64, 65, 68, 69, 70, 71, 72, 73, 74, 75, 76, 77, 78, 79, 80, 87, 88, 89], [0.09083, 0.1034, 0.4554, 0.7619, 0.009579, 0.9713, 0.9967, 0.9992, 0.9677, 0.9978, 1.004, 1.0, 0.8889, 0.9025, 0.997, 0.9993, 0.9709, 0.9043, 0.9003, 0.905, 0.9063]): _vg.add([_i], _w, 'REPLACE')
_vg = ob_humanoidbase_overlapping_001.vertex_groups.new(name='mixamorig:RightShoulder')
for _i, _w in zip([1, 49, 92, 93, 94, 105, 106, 113, 114, 115, 116, 117, 118, 119, 120, 155, 156, 157, 158, 159, 160, 161, 162, 163, 196, 197, 199], [0.004959, 0.009058, 0.04332, 0.06623, 0.0987, 0.0602, 0.03206, 0.04236, 0.2512, 0.6558, 0.2252, 0.05013, 0.1097, 0.6362, 0.693, 0.0823, 0.7765, 0.1871, 0.7821, 0.7337, 0.1055, 0.00759, 0.1672, 0.1665, 0.05768, 0.1186, 0.09169]): _vg.add([_i], _w, 'REPLACE')
_vg = ob_humanoidbase_overlapping_001.vertex_groups.new(name='mixamorig:RightArm')
for _i, _w in zip([114, 115, 116, 119, 120, 158, 159, 160, 161, 162, 163, 164, 166, 167, 169, 170, 174, 175], [0.08214, 0.458, 0.06812, 0.2155, 0.1878, 0.06357, 0.01757, 0.8725, 0.9696, 0.9701, 0.9447, 0.1185, 0.8635, 0.8608, 0.942, 0.1204, 0.1502, 0.01692]): _vg.add([_i], _w, 'REPLACE')
_vg = ob_humanoidbase_overlapping_001.vertex_groups.new(name='mixamorig:RightForeArm')
for _i, _w in zip([164, 165, 166, 167, 168, 169, 170, 171, 172, 173, 174, 175, 176, 183, 184, 188, 200, 201, 202], [0.8809, 0.9135, 0.1326, 0.1315, 0.8877, 0.05828, 0.8865, 0.2019, 0.5537, 1.0, 0.8574, 1.0, 0.01483, 0.1906, 0.01318, 0.07066, 0.06975, 0.06276, 0.0615]): _vg.add([_i], _w, 'REPLACE')
_vg = ob_humanoidbase_overlapping_001.vertex_groups.new(name='mixamorig:RightHand')
for _i, _w in zip([165, 168, 171, 172, 176, 177, 178, 179, 180, 181, 182, 183, 184, 185, 186, 187, 188, 200, 201, 202], [0.08735, 0.1136, 0.7983, 0.4474, 0.9676, 0.9976, 0.9996, 0.9906, 0.9991, 0.9929, 0.9994, 0.8097, 0.9684, 0.9849, 0.9996, 1.02, 0.9294, 0.9302, 0.9372, 0.9385]): _vg.add([_i], _w, 'REPLACE')
_vg = ob_humanoidbase_overlapping_001.vertex_groups.new(name='mixamorig:LeftUpLeg')
for _i, _w in zip([7, 8, 9, 10, 11, 12, 18, 19, 20, 21, 22, 23, 24, 25, 26, 28, 29, 33, 34, 35, 36, 103, 107, 108, 109, 111, 121, 122, 123, 125, 126], [0.1096, 0.1288, 0.1003, 0.7037, 0.8041, 0.7224, 0.8793, 0.9607, 0.892, 0.9616, 0.01875, 0.9276, 0.9589, 0.05504, 0.9449, 0.04994, 0.1027, 0.3231, 0.7356, 0.3034, 0.694, 0.02956, 0.1316, 0.1446, 0.02236, 0.01434, 0.2381, 0.2796, 0.06595, 0.06501, 0.9767]): _vg.add([_i], _w, 'REPLACE')
_vg = ob_humanoidbase_overlapping_001.vertex_groups.new(name='mixamorig:LeftLeg')
for _i, _w in zip([21, 22, 23, 24, 25, 26, 27, 28, 29, 30, 31, 32, 33, 34, 35, 36, 37, 39, 40, 43, 44, 45, 46, 47, 48], [0.01945, 0.9651, 0.06614, 0.01308, 0.9445, 0.05413, 0.9831, 0.9498, 0.8969, 0.9609, 0.9831, 0.9804, 0.6749, 0.2631, 0.6962, 0.3032, 0.09294, 0.05908, 0.009967, 0.5239, 0.5479, 0.5444, 0.5032, 0.5158, 0.5085]): _vg.add([_i], _w, 'REPLACE')
_vg = ob_humanoidbase_overlapping_001.vertex_groups.new(name='mixamorig:LeftFoot')
for _i, _w in zip([30, 37, 38, 39, 40, 41, 42, 43, 44, 45, 46, 47, 48], [0.03641, 1.0, 0.9991, 0.9719, 0.9946, 0.997, 0.9895, 0.4761, 0.4521, 0.4556, 0.4968, 0.4842, 0.4915]): _vg.add([_i], _w, 'REPLACE')
_vg = ob_humanoidbase_overlapping_001.vertex_groups.new(name='mixamorig:RightUpLeg')
for _i, _w in zip([10, 12, 18, 20, 103, 104, 105, 106, 107, 108, 109, 110, 111, 121, 122, 123, 124, 125, 126, 127, 128, 129, 130, 131, 132, 134, 135, 139, 140, 141, 142], [0.02192, 0.01474, 0.06543, 0.06555, 0.02944, 0.1094, 0.1288, 0.1004, 0.1318, 0.1444, 0.7025, 0.804, 0.7234, 0.2384, 0.2792, 0.8783, 0.9607, 0.8929, 0.9061, 0.9628, 0.02256, 0.926, 0.9587, 0.05254, 0.9444, 0.05055, 0.1028, 0.3285, 0.7392, 0.3049, 0.6942]): _vg.add([_i], _w, 'REPLACE')
_vg = ob_humanoidbase_overlapping_001.vertex_groups.new(name='mixamorig:RightLeg')
for _i, _w in zip([127, 128, 129, 130, 131, 132, 133, 134, 135, 136, 137, 138, 139, 140, 141, 142, 143, 145, 146, 149, 150, 151, 152, 153, 154], [0.01732, 0.9632, 0.06752, 0.01333, 0.9471, 0.05465, 0.9861, 0.9493, 0.8968, 0.9709, 0.9788, 0.9841, 0.6694, 0.2596, 0.6947, 0.3031, 0.09371, 0.05919, 0.01035, 0.5331, 0.5554, 0.551, 0.5061, 0.5201, 0.5116]): _vg.add([_i], _w, 'REPLACE')
_vg = ob_humanoidbase_overlapping_001.vertex_groups.new(name='mixamorig:RightFoot')
for _i, _w in zip([136, 143, 144, 145, 146, 147, 148, 149, 150, 151, 152, 153, 154], [0.007684, 0.9063, 0.9971, 0.9408, 0.9698, 0.9969, 0.988, 0.4669, 0.4446, 0.4489, 0.4939, 0.4799, 0.4884]): _vg.add([_i], _w, 'REPLACE')
_m = ob_humanoidbase_overlapping_001.modifiers.new('Armature', 'ARMATURE')
_m.object = ob_armature

# ---- collection membership
col_collection.objects.link(ob_armature)
col_collection.objects.link(ob_humanoidbase_overlapping_001)

# ---- scene / render settings (as saved in the file)
scene.frame_start = 1; scene.frame_end = 250; scene.frame_set(1)
scene.render.engine = 'BLENDER_EEVEE_NEXT'
scene.render.fps = 30
scene.render.bake_bias = 0.0
scene.render.bake_samples = 0
scene.cycles.sampling_pattern = 'TABULATED_SOBOL'
scene.eevee.use_volume_custom_range = False
bpy.context.view_layer.update()

# ---- added for rendering (the .blend has no active camera and no usable light): camera, sun
cam_auto = bpy.data.cameras.new('AutoCamera')
cam_auto.lens = 50.0
cam_auto.sensor_width = 36.0
cam_auto.clip_end = 1000.0
ob_auto_camera = bpy.data.objects.new('AutoCamera', cam_auto)
scene.collection.objects.link(ob_auto_camera)
ob_auto_camera.location = (2.25074, -2.73838, 2.7005)
ob_auto_camera.rotation_euler = (1.09748, -7.21219e-08, 0.694738)
scene.camera = ob_auto_camera
light_auto_sun = bpy.data.lights.new('AutoSun', 'SUN')
light_auto_sun.energy = 3.0
light_auto_sun.angle = 0.0523599
ob_auto_sun = bpy.data.objects.new('AutoSun', light_auto_sun)
scene.collection.objects.link(ob_auto_sun)
ob_auto_sun.rotation_euler = (0.872665, 0.174533, 0.523599)
bpy.context.view_layer.update()
